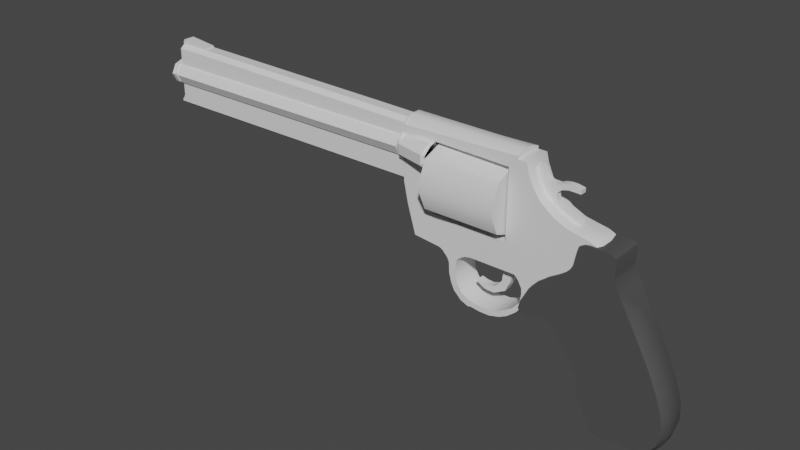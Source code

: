 # Source: RevolverModel.blend  (saved by Blender 3.1.7; exported with 4.5.12 LTS)
import bpy
from mathutils import Matrix  # noqa: F401  (used for matrix-valued properties, if any)

bpy.ops.wm.read_factory_settings(use_empty=True)
scene = bpy.context.scene
scene.name = 'Scene'

# ---- collections
col_collection = bpy.data.collections.new('Collection'); scene.collection.children.link(col_collection)

# ---- materials (node trees are filled in below, after node groups)
mat_silver = bpy.data.materials.new('silver')
mat_silver.use_transparent_shadow = False
mat_caseholder = bpy.data.materials.new('caseholder')
mat_caseholder.use_transparent_shadow = False
mat_grip = bpy.data.materials.new('grip')
mat_grip.use_transparent_shadow = False
mat_trigger = bpy.data.materials.new('trigger')
mat_trigger.use_transparent_shadow = False
mat_hammer = bpy.data.materials.new('hammer')
mat_hammer.use_transparent_shadow = False
mat_hole = bpy.data.materials.new('hole')
mat_hole.use_transparent_shadow = False

# ---- node groups
ng_auto_smooth = bpy.data.node_groups.new('Auto Smooth', 'GeometryNodeTree')
_s = ng_auto_smooth.interface.new_socket(name='Geometry', in_out='OUTPUT', socket_type='NodeSocketGeometry')
_s = ng_auto_smooth.interface.new_socket(name='Geometry', in_out='INPUT', socket_type='NodeSocketGeometry')
_s = ng_auto_smooth.interface.new_socket(name='Angle', in_out='INPUT', socket_type='NodeSocketFloat')
_s.subtype = 'ANGLE'
_s.min_value = 0.0
_s.max_value = 3.142
ng_auto_smooth.is_modifier = True
_N = ng_auto_smooth.nodes; _L = ng_auto_smooth.links
n0 = _N.new('NodeGroupOutput'); n0.name = 'Group Output'; n0.location = (480, -100)
n1 = _N.new('NodeGroupInput'); n1.name = 'Group Input'; n1.location = (-420, -300)
n2 = _N.new('NodeGroupInput'); n2.name = 'Group Input.001'; n2.location = (-60, -100)
n3 = _N.new('GeometryNodeSetShadeSmooth'); n3.name = 'Set Shade Smooth'; n3.location = (120, -100)
n3.domain = 'EDGE'
n4 = _N.new('GeometryNodeSetShadeSmooth'); n4.name = 'Set Shade Smooth.001'; n4.location = (300, -100)
n5 = _N.new('GeometryNodeInputMeshEdgeAngle'); n5.name = 'Edge Angle'; n5.location = (-420, -220)
n6 = _N.new('GeometryNodeInputEdgeSmooth'); n6.name = 'Is Edge Smooth'; n6.location = (-60, -160)
n7 = _N.new('GeometryNodeInputShadeSmooth'); n7.name = 'Is Face Smooth'; n7.location = (-240, -340)
n8 = _N.new('FunctionNodeBooleanMath'); n8.name = 'Boolean Math'; n8.location = (-60, -220)
n9 = _N.new('FunctionNodeCompare'); n9.name = 'Compare'; n9.location = (-240, -180)
n9.operation = 'LESS_EQUAL'
_L.new(n5.outputs[0], n9.inputs[0])
_L.new(n4.outputs[0], n0.inputs[0])
_L.new(n1.outputs[1], n9.inputs[1])
_L.new(n9.outputs[0], n8.inputs[0])
_L.new(n7.outputs[0], n8.inputs[1])
_L.new(n2.outputs[0], n3.inputs[0])
_L.new(n6.outputs[0], n3.inputs[1])
_L.new(n3.outputs[0], n4.inputs[0])
_L.new(n8.outputs[0], n3.inputs[2])
n0.is_active_output = True

# ---- material node trees
mat_silver.use_nodes = True; mat_silver.node_tree.nodes.clear()
_N = mat_silver.node_tree.nodes; _L = mat_silver.node_tree.links
n0 = _N.new('ShaderNodeBsdfPrincipled'); n0.name = 'Principled BSDF'; n0.location = (10, 300)
n0.distribution = 'GGX'
n0.subsurface_method = 'RANDOM_WALK_SKIN'
n0.inputs[3].default_value = 1.45
n0.inputs[27].default_value = (0.0, 0.0, 0.0, 1.0)
n0.inputs[28].default_value = 1.0
n1 = _N.new('ShaderNodeOutputMaterial'); n1.name = 'Material Output'; n1.location = (300, 300)
_L.new(n0.outputs[0], n1.inputs[0])
n1.is_active_output = True
mat_caseholder.use_nodes = True; mat_caseholder.node_tree.nodes.clear()
_N = mat_caseholder.node_tree.nodes; _L = mat_caseholder.node_tree.links
n0 = _N.new('ShaderNodeBsdfPrincipled'); n0.name = 'Principled BSDF'; n0.location = (10, 300)
n0.distribution = 'GGX'
n0.subsurface_method = 'RANDOM_WALK_SKIN'
n0.inputs[3].default_value = 1.45
n0.inputs[27].default_value = (0.0, 0.0, 0.0, 1.0)
n0.inputs[28].default_value = 1.0
n1 = _N.new('ShaderNodeOutputMaterial'); n1.name = 'Material Output'; n1.location = (300, 300)
_L.new(n0.outputs[0], n1.inputs[0])
n1.is_active_output = True
mat_grip.use_nodes = True; mat_grip.node_tree.nodes.clear()
_N = mat_grip.node_tree.nodes; _L = mat_grip.node_tree.links
n0 = _N.new('ShaderNodeBsdfPrincipled'); n0.name = 'Principled BSDF'; n0.location = (10, 300)
n0.distribution = 'GGX'
n0.subsurface_method = 'RANDOM_WALK_SKIN'
n0.inputs[0].default_value = (0.07324, 0.07324, 0.07324, 1.0)
n0.inputs[3].default_value = 1.45
n0.inputs[27].default_value = (0.0, 0.0, 0.0, 1.0)
n0.inputs[28].default_value = 1.0
n1 = _N.new('ShaderNodeOutputMaterial'); n1.name = 'Material Output'; n1.location = (300, 300)
_L.new(n0.outputs[0], n1.inputs[0])
n1.is_active_output = True
mat_trigger.use_nodes = True; mat_trigger.node_tree.nodes.clear()
_N = mat_trigger.node_tree.nodes; _L = mat_trigger.node_tree.links
n0 = _N.new('ShaderNodeBsdfPrincipled'); n0.name = 'Principled BSDF'; n0.location = (10, 300)
n0.distribution = 'GGX'
n0.subsurface_method = 'RANDOM_WALK_SKIN'
n0.inputs[3].default_value = 1.45
n0.inputs[27].default_value = (0.0, 0.0, 0.0, 1.0)
n0.inputs[28].default_value = 1.0
n1 = _N.new('ShaderNodeOutputMaterial'); n1.name = 'Material Output'; n1.location = (300, 300)
_L.new(n0.outputs[0], n1.inputs[0])
n1.is_active_output = True
mat_hammer.use_nodes = True; mat_hammer.node_tree.nodes.clear()
_N = mat_hammer.node_tree.nodes; _L = mat_hammer.node_tree.links
n0 = _N.new('ShaderNodeBsdfPrincipled'); n0.name = 'Principled BSDF'; n0.location = (10, 300)
n0.distribution = 'GGX'
n0.subsurface_method = 'RANDOM_WALK_SKIN'
n0.inputs[3].default_value = 1.45
n0.inputs[27].default_value = (0.0, 0.0, 0.0, 1.0)
n0.inputs[28].default_value = 1.0
n1 = _N.new('ShaderNodeOutputMaterial'); n1.name = 'Material Output'; n1.location = (300, 300)
_L.new(n0.outputs[0], n1.inputs[0])
n1.is_active_output = True
mat_hole.use_nodes = True; mat_hole.node_tree.nodes.clear()
_N = mat_hole.node_tree.nodes; _L = mat_hole.node_tree.links
n0 = _N.new('ShaderNodeBsdfPrincipled'); n0.name = 'Principled BSDF'; n0.location = (10, 300)
n0.distribution = 'GGX'
n0.subsurface_method = 'RANDOM_WALK_SKIN'
n0.inputs[0].default_value = (0.0, 0.0, 0.0, 1.0)
n0.inputs[3].default_value = 1.45
n0.inputs[27].default_value = (0.0, 0.0, 0.0, 1.0)
n0.inputs[28].default_value = 1.0
n1 = _N.new('ShaderNodeOutputMaterial'); n1.name = 'Material Output'; n1.location = (300, 300)
_L.new(n0.outputs[0], n1.inputs[0])
n1.is_active_output = True

# ---- world
world_world = bpy.data.worlds.new('World'); scene.world = world_world
world_world.use_nodes = True; world_world.node_tree.nodes.clear()
_N = world_world.node_tree.nodes; _L = world_world.node_tree.links
n0 = _N.new('ShaderNodeOutputWorld'); n0.name = 'World Output'; n0.location = (300, 300)
n1 = _N.new('ShaderNodeBackground'); n1.name = 'Background'; n1.location = (10, 300)
n1.inputs[0].default_value = (0.05088, 0.05088, 0.05088, 1.0)
_L.new(n1.outputs[0], n0.inputs[0])
n0.is_active_output = True
world_world.color = (0.05088, 0.05088, 0.05088)
world_world.use_sun_shadow = False
world_world.sun_shadow_jitter_overblur = 0.0

# ---- meshes
me_cylinder = bpy.data.meshes.new('Cylinder')
me_cylinder.from_pydata([(0.4786, -0.05569, -1.022), (0.4786, -0.02997, -0.257), (-0.1921, -0.05569, -1.022), (-0.1921, -0.02997, -0.257), (0.3502, 0.1446, 2.96), (0.3502, 0.08138, 3.007), (0.4383, 0.1081, 2.96), (0.3936, 0.06337, 3.007), (0.4748, 0.0199, 2.96), (0.4116, 0.0199, 3.007), (0.4383, -0.06825, 2.96), (0.3936, -0.02356, 3.007), (0.3502, -0.1048, 2.96), (0.3502, -0.04157, 3.007), (0.262, -0.06825, 2.96), (0.3067, -0.02356, 3.007), (0.2255, 0.0199, 2.96), (0.2887, 0.0199, 3.007), (0.262, 0.1081, 2.96), (0.3067, 0.06337, 3.007), (0.3502, 0.1446, 2.928), (0.4383, 0.1081, 2.928), (0.4748, 0.0199, 2.928), (0.4383, -0.06825, 2.928), (0.3502, -0.1048, 2.928), (0.262, -0.06825, 2.928), (0.2255, 0.0199, 2.928), (0.262, 0.1081, 2.928), (0.3502, 0.1446, 0.1184), (0.4383, 0.1081, 0.1184), (0.4748, 0.0199, 0.1184), (0.4383, -0.06825, 0.1184), (0.3502, -0.1048, 0.1184), (0.262, -0.06825, 0.1184), (0.2255, 0.0199, 0.1184), (0.262, 0.1081, 0.1184), (0.3502, 0.1318, 2.96), (0.4293, 0.09904, 2.96), (0.4621, 0.0199, 2.96), (0.4293, -0.05923, 2.96), (0.3502, -0.09201, 2.96), (0.271, -0.05923, 2.96), (0.2382, 0.0199, 2.96), (0.271, 0.09904, 2.96), (0.3502, 0.1318, 2.928), (0.4293, 0.09904, 2.928), (0.4621, 0.0199, 2.928), (0.4293, -0.05923, 2.928), (0.3502, -0.09201, 2.928), (0.271, -0.05923, 2.928), (0.2382, 0.0199, 2.928), (0.271, 0.09904, 2.928), (0.3502, 0.1634, 0.08551), (0.4383, 0.1269, 0.08551), (0.4748, -0.06066, 0.08551), (0.4383, -0.09525, 0.08551), (0.3502, -0.107, 0.08551), (0.262, -0.09525, 0.08551), (0.2255, -0.06066, 0.08551), (0.262, 0.1269, 0.08551), (0.3502, 0.1634, 0.06855), (0.4383, 0.1269, 0.06855), (0.4748, -0.06066, 0.06855), (0.4383, -0.09525, 0.06855), (0.3502, -0.107, 0.06855), (0.262, -0.09525, 0.06855), (0.2255, -0.06066, 0.06855), (0.262, 0.1269, 0.06855), (0.3502, 0.134, 0.1184), (0.4308, 0.1006, 0.1184), (0.4642, 0.0199, 0.1184), (0.4308, -0.06076, 0.1184), (0.3502, -0.09417, 0.1184), (0.2695, -0.06076, 0.1184), (0.2361, 0.0199, 0.1184), (0.2695, 0.1006, 0.1184), (0.3502, 0.134, 0.08551), (0.4308, 0.1006, 0.08551), (0.4642, -0.06066, 0.08551), (0.4308, -0.08776, 0.08551), (0.3502, -0.09643, 0.08551), (0.2695, -0.08776, 0.08551), (0.2361, -0.06066, 0.08551), (0.2695, 0.1006, 0.08551), (0.4001, 0.2492, -0.2256), (0.4662, 0.1804, -0.2256), (0.4644, -0.1106, -0.2256), (0.3957, -0.1767, -0.2256), (0.2341, -0.1062, -0.2256), (0.3003, -0.1749, -0.2256), (0.3047, 0.251, -0.2256), (0.2359, 0.1848, -0.2256), (0.2359, 0.1042, 0.06855), (0.2341, -0.04903, 0.06855), (0.3003, -0.1178, 0.06855), (0.3957, -0.1196, 0.06855), (0.4644, -0.05344, 0.06855), (0.4662, 0.09984, 0.06855), (0.4001, 0.1686, 0.06855), (0.3047, 0.1704, 0.06855), (0.4383, 0.1081, 3.007), (0.3502, 0.1446, 3.007), (0.4748, 0.0199, 3.007), (0.4383, -0.06825, 3.007), (0.3502, -0.1048, 3.007), (0.262, -0.06825, 3.007), (0.2255, 0.0199, 3.007), (0.262, 0.1081, 3.007), (0.3936, 0.06337, 2.942), (0.3502, 0.08138, 2.942), (0.4116, 0.0199, 2.942), (0.3936, -0.02356, 2.942), (0.3502, -0.04157, 2.942), (0.3067, -0.02356, 2.942), (0.2887, 0.0199, 2.942), (0.3067, 0.06337, 2.942), (0.6616, 0.06817, 2.613), (0.6616, -0.01835, 2.613), (0.609, -0.05641, 2.918), (0.6471, -0.01835, 2.918), (0.06034, -0.05641, 2.954), (0.06034, -0.05641, 0.07524), (0.02227, -0.01835, 0.07524), (0.5978, -0.01835, 0.07524), (0.5598, -0.05641, 0.07524), (0.6084, -0.01835, 0.5711), (0.5703, -0.05641, 0.5718), (0.6458, -0.01835, 2.613), (0.6078, -0.05641, 2.614), (0.6471, 0.06817, 2.918), (0.609, 0.1062, 2.918), (0.06034, 0.1062, 2.954), (0.02227, 0.06817, 0.07524), (0.06034, 0.1062, 0.07524), (0.5598, 0.1062, 0.07524), (0.5978, 0.06817, 0.07524), (0.5703, 0.1062, 0.5718), (0.6084, 0.06817, 0.5711), (0.6078, 0.1062, 2.614), (0.6458, 0.06817, 2.613), (0.3107, 0.2355, -0.2256), (0.3934, 0.2339, -0.2256), (0.4507, 0.1743, -0.2256), (0.4492, -0.1039, -0.2256), (0.3896, -0.1613, -0.2256), (0.3069, -0.1597, -0.2256), (0.2512, 0.1782, -0.2256), (0.2496, -0.1001, -0.2256), (0.4507, 0.1743, -0.2609), (0.02411, -0.05837, 0.06855), (-0.179, -0.05837, 0.02512), (-0.4565, -0.05837, -0.05707), (-0.462, -0.08409, -0.3501), (-0.676, -0.08409, -0.4625), (-0.5762, -0.08409, -0.4572), (-0.4794, -0.08409, -0.3842), (-0.5368, -0.08409, -0.4391), (-0.7581, -0.08409, -0.4854), (-0.8297, -0.08409, -0.519), (-0.9003, -0.08409, -0.5923), (0.02411, 0.163, 0.06855), (-0.179, 0.163, 0.02512), (-0.4565, 0.163, -0.05707), (-0.462, 0.1373, -0.3501), (-0.676, 0.1373, -0.4625), (-0.5762, 0.1373, -0.4572), (-0.4794, 0.1373, -0.3842), (-0.5368, 0.1373, -0.4391), (-0.7581, 0.1373, -0.4854), (-0.8297, 0.1373, -0.519), (-0.9003, 0.1373, -0.5923), (0.4315, 0.1373, -1.022), (0.4786, -0.05837, -0.257), (0.4786, -0.05837, -0.2571), (0.4315, 0.163, -0.257), (0.3934, 0.2339, -0.257), (0.4393, 0.1863, -0.257), (0.4504, 0.04255, -0.257), (0.3896, -0.1613, -0.257), (0.3069, -0.1597, -0.257), (0.4393, 0.1863, -0.2609), (0.4504, 0.04255, -0.2609), (0.3107, 0.2355, -0.257), (0.2512, 0.1782, -0.257), (0.2496, -0.1001, -0.257), (0.4492, -0.1039, -0.257), (0.4786, -0.08409, -1.022), (-0.1921, -0.05837, -0.257), (-0.145, 0.163, -0.257), (-0.1921, -0.08409, -1.022), (-0.145, 0.1373, -1.022), (-0.1921, -0.08409, -0.5463), (-0.4541, -0.08409, -1.123), (-0.4541, 0.1373, -1.123), (-0.4541, -0.08409, -0.6799), (-0.4541, 0.1373, -0.6799), (-0.4669, -0.08409, -0.6227), (-0.4669, 0.1373, -0.6227), (-0.47, -0.08409, -1.143), (-0.47, 0.1373, -1.143), (-0.7359, 0.1373, -0.5431), (-0.7359, -0.08409, -0.5431), (-0.6591, 0.1373, -0.5254), (-0.6591, -0.08409, -0.5254), (-0.5593, 0.1373, -0.5316), (-0.5593, -0.08409, -0.5316), (-0.5177, -0.08409, -0.5476), (-0.5177, 0.1373, -0.5476), (-0.8216, -0.08409, -0.5943), (-0.8216, 0.1373, -0.5943), (-0.8578, -0.08409, -0.6517), (-0.8578, 0.1373, -0.6517), (-0.8852, 0.1373, -0.7365), (-0.8852, -0.08409, -0.7365), (-0.4872, -0.08409, -0.5832), (-0.4872, 0.1373, -0.5832), (-0.7792, 0.1373, -1.12), (-0.7792, -0.08409, -1.12), (-0.8613, 0.1373, -0.9847), (-0.8613, -0.08409, -0.9847), (-0.8834, 0.1373, -0.9079), (-0.8834, -0.08409, -0.9079), (-0.6997, 0.1373, -1.188), (-0.6997, -0.08409, -1.188), (-0.4983, -0.08409, -1.168), (-0.4983, 0.1373, -1.168), (-0.5336, 0.1373, -1.187), (-0.5336, -0.08409, -1.187), (-0.614, 0.1373, -1.204), (-0.614, -0.08409, -1.204), (-0.5566, 0.1373, -1.2), (-0.5566, -0.08409, -1.2), (-0.9255, -0.08409, -0.6955), (-0.9385, -0.04124, -0.6824), (-0.9329, -0.08409, -0.669), (-0.9378, -0.08409, -0.7947), (-0.9522, -0.04124, -0.7938), (-0.9378, -0.08409, -0.8912), (-0.9522, -0.04124, -0.893), (-0.9111, -0.08409, -0.9962), (-0.9248, -0.04124, -1.001), (-0.8714, -0.08409, -1.073), (-0.8836, -0.04124, -1.081), (-0.8076, -0.08409, -1.153), (-0.8179, -0.04124, -1.163), (-0.7382, -0.08409, -1.208), (-0.743, -0.04124, -1.221), (-0.641, -0.08409, -1.231), (-0.647, -0.04124, -1.244), (-0.5892, -0.08409, -1.267), (-0.5966, -0.04124, -1.279), (-0.5214, -0.08409, -1.301), (-0.5294, -0.04124, -1.313), (-0.4381, -0.08409, -1.371), (-0.4485, -0.04124, -1.381), (-0.3465, -0.08409, -1.485), (-0.3585, -0.04124, -1.493), (-0.2782, -0.08409, -1.601), (-0.2898, -0.04124, -1.61), (-0.2157, -0.08409, -1.664), (-0.2242, -0.04124, -1.676), (-0.1589, -0.08409, -1.691), (-0.1631, -0.04124, -1.705), (-0.0674, -0.08409, -1.705), (-0.07002, -0.04124, -1.719), (0.00221, -0.08409, -1.72), (-0.007436, -0.04124, -1.732), (0.03246, -0.08409, -1.777), (0.01851, -0.04124, -1.781), (0.04067, -0.08409, -1.831), (0.02614, -0.04124, -1.832), (0.0393, -0.08409, -1.864), (0.02309, -0.04124, -1.906), (0.05301, -0.08409, -1.848), (0.06557, -0.04124, -1.856), (0.07702, -0.08409, -1.789), (0.09101, -0.04124, -1.793), (0.09691, -0.08409, -1.676), (0.1112, -0.04124, -1.679), (0.1153, -0.08409, -1.581), (0.1292, -0.04124, -1.585), (0.1696, -0.08409, -1.461), (0.1822, -0.04124, -1.469), (0.2694, -0.08409, -1.328), (0.2797, -0.04124, -1.338), (0.3679, -0.08409, -1.257), (0.3751, -0.04124, -1.269), (0.4753, -0.08409, -1.21), (0.48, -0.04124, -1.224), (0.5611, -0.08409, -1.188), (0.5754, -0.04124, -1.2), (0.5765, -0.04124, -1.105), (0.562, -0.08409, -1.105), (0.5909, -0.08409, -1.104), (-0.9385, 0.05113, -0.6824), (-0.9255, 0.1373, -0.6955), (-0.9329, 0.1373, -0.669), (-0.9522, 0.05113, -0.7938), (-0.9378, 0.1373, -0.7947), (-0.9522, 0.05113, -0.893), (-0.9378, 0.1373, -0.8912), (-0.9248, 0.05113, -1.001), (-0.9111, 0.1373, -0.9962), (-0.8836, 0.05113, -1.081), (-0.8714, 0.1373, -1.073), (-0.8179, 0.05113, -1.163), (-0.8076, 0.1373, -1.153), (-0.7434, 0.05113, -1.221), (-0.7382, 0.1373, -1.208), (-0.647, 0.05113, -1.244), (-0.641, 0.1373, -1.231), (-0.5966, 0.05113, -1.279), (-0.5892, 0.1373, -1.267), (-0.5294, 0.05113, -1.313), (-0.5214, 0.1373, -1.301), (-0.4485, 0.05113, -1.381), (-0.4381, 0.1373, -1.371), (-0.3585, 0.05113, -1.493), (-0.3465, 0.1373, -1.485), (-0.2898, 0.05113, -1.61), (-0.2782, 0.1373, -1.601), (-0.2242, 0.05113, -1.676), (-0.2157, 0.1373, -1.664), (-0.1631, 0.05113, -1.705), (-0.1589, 0.1373, -1.691), (-0.07002, 0.05113, -1.719), (-0.0674, 0.1373, -1.705), (-0.007436, 0.05113, -1.732), (0.00221, 0.1373, -1.72), (0.01851, 0.05113, -1.781), (0.03246, 0.1373, -1.777), (0.02614, 0.05113, -1.832), (0.04067, 0.1373, -1.831), (0.02309, 0.05113, -1.906), (0.0393, 0.1373, -1.864), (0.06557, 0.05113, -1.856), (0.05301, 0.1373, -1.848), (0.09101, 0.05113, -1.793), (0.07702, 0.1373, -1.789), (0.1112, 0.05113, -1.679), (0.09691, 0.1373, -1.676), (0.1292, 0.05113, -1.585), (0.1153, 0.1373, -1.581), (0.1822, 0.05113, -1.469), (0.1696, 0.1373, -1.461), (0.2797, 0.05113, -1.338), (0.2694, 0.1373, -1.328), (0.3751, 0.05113, -1.269), (0.3679, 0.1373, -1.257), (0.48, 0.05113, -1.224), (0.4753, 0.1373, -1.21), (0.5754, 0.05113, -1.2), (0.5611, 0.1373, -1.188), (0.562, 0.1373, -1.105), (0.5765, 0.05113, -1.105), (0.5909, 0.1373, -1.104), (0.1432, 0.2969, -1.007), (0.1432, 0.2969, -0.2664), (0.3729, 0.2176, -1.007), (0.3729, 0.2176, -0.2664), (0.468, 0.02634, -1.007), (0.468, 0.02634, -0.2664), (0.3729, -0.165, -1.007), (0.3729, -0.165, -0.2664), (0.1432, -0.2442, -1.007), (0.1432, -0.2442, -0.2664), (-0.08641, -0.165, -1.007), (-0.08641, -0.165, -0.2664), (-0.1815, 0.02634, -1.007), (-0.1815, 0.02634, -0.2664), (-0.08641, 0.2176, -1.007), (-0.08641, 0.2176, -0.2664), (-0.7354, -0.09796, -1.19), (-0.7597, -0.09796, -1.335), (-0.7723, -0.09796, -1.281), (-0.7542, -0.09796, -1.206), (-0.7697, -0.09796, -1.237), (-0.8123, -0.09796, -1.554), (-0.7606, -0.09796, -1.491), (-0.7479, -0.09796, -1.387), (-0.7494, -0.09796, -1.45), (-0.2893, -0.09796, -2.098), (-0.1801, -0.09796, -2.044), (-0.1337, -0.09796, -2.038), (-0.011, -0.09796, -2.041), (0.01668, -0.09796, -2.033), (0.04062, -0.09796, -1.983), (0.04362, -0.09796, -1.908), (0.0474, -0.09796, -1.805), (0.03874, -0.09796, -1.755), (0.01362, -0.09796, -1.712), (-0.04353, -0.09796, -1.697), (-0.1154, -0.09796, -1.684), (-0.1635, -0.09796, -1.674), (-0.2081, -0.09796, -1.65), (-0.2496, -0.09796, -1.611), (-0.296, -0.09796, -1.547), (-0.3479, -0.09796, -1.461), (-0.3873, -0.09796, -1.412), (-0.4245, -0.09796, -1.362), (-0.4774, -0.09796, -1.314), (-0.5194, -0.09796, -1.282), (-0.6025, -0.09796, -1.238), (-0.6566, -0.09796, -1.209), (-0.7354, 0.1558, -1.19), (-0.7597, 0.1558, -1.335), (-0.7723, 0.1558, -1.281), (-0.7542, 0.1558, -1.206), (-0.7697, 0.1558, -1.237), (-0.8123, 0.1558, -1.554), (-0.7606, 0.1558, -1.491), (-0.7479, 0.1558, -1.387), (-0.7494, 0.1558, -1.45), (-0.2893, 0.1558, -2.098), (-0.1801, 0.1558, -2.044), (-0.1337, 0.1558, -2.038), (-0.011, 0.1558, -2.041), (0.01668, 0.1558, -2.033), (0.04062, 0.1558, -1.983), (0.04362, 0.1558, -1.908), (0.0474, 0.1558, -1.805), (0.03874, 0.1558, -1.755), (0.01362, 0.1558, -1.712), (-0.04353, 0.1558, -1.697), (-0.1154, 0.1558, -1.684), (-0.1635, 0.1558, -1.674), (-0.2081, 0.1558, -1.65), (-0.2496, 0.1558, -1.611), (-0.296, 0.1558, -1.547), (-0.3479, 0.1558, -1.461), (-0.3873, 0.1558, -1.412), (-0.4245, 0.1558, -1.362), (-0.4774, 0.1558, -1.314), (-0.5194, 0.1558, -1.282), (-0.6025, 0.1558, -1.238), (-0.6566, 0.1558, -1.209), (-0.886, -0.09796, -1.608), (-0.886, -0.0438, -1.608), (-1.004, -0.09796, -1.667), (-1.017, -0.0438, -1.639), (-1.069, -0.09796, -1.713), (-1.086, -0.0438, -1.688), (-1.17, -0.09796, -1.78), (-1.182, -0.0438, -1.752), (-1.295, -0.09796, -1.805), (-1.297, -0.0438, -1.775), (-1.38, -0.09796, -1.801), (-1.389, -0.0438, -1.77), (-1.449, -0.09796, -1.851), (-1.465, -0.0438, -1.825), (-1.561, -0.09796, -1.91), (-1.575, -0.0438, -1.884), (-1.615, -0.09796, -1.941), (-1.635, -0.0438, -1.917), (-1.637, -0.09796, -1.967), (-1.666, -0.0438, -1.955), (-1.646, -0.09796, -2.033), (-1.676, -0.0438, -2.032), (-1.634, -0.09796, -2.275), (-1.664, -0.0438, -2.279), (-1.603, -0.09796, -2.399), (-1.632, -0.0438, -2.411), (-1.55, -0.09796, -2.488), (-1.573, -0.0438, -2.508), (-1.488, -0.09796, -2.537), (-1.502, -0.0438, -2.564), (-1.388, -0.09796, -2.566), (-1.391, -0.0438, -2.596), (-1.257, -0.09796, -2.561), (-1.253, -0.0438, -2.591), (-1.153, -0.09796, -2.534), (-1.144, -0.0438, -2.563), (-1.024, -0.09796, -2.489), (-1.013, -0.0438, -2.517), (-0.8317, -0.09796, -2.401), (-0.8183, -0.0438, -2.428), (-0.674, -0.09796, -2.316), (-0.6589, -0.0438, -2.342), (-0.4345, -0.0438, -2.203), (-0.2893, -0.09796, -2.098), (-0.886, 0.05642, -1.608), (-0.886, 0.1558, -1.608), (-1.017, 0.05642, -1.639), (-1.004, 0.1558, -1.667), (-1.086, 0.05642, -1.688), (-1.069, 0.1558, -1.713), (-1.182, 0.05642, -1.752), (-1.17, 0.1558, -1.78), (-1.297, 0.05642, -1.775), (-1.295, 0.1558, -1.805), (-1.389, 0.05642, -1.77), (-1.38, 0.1558, -1.801), (-1.465, 0.05642, -1.825), (-1.449, 0.1558, -1.851), (-1.575, 0.05642, -1.884), (-1.561, 0.1558, -1.91), (-1.635, 0.05642, -1.917), (-1.615, 0.1558, -1.941), (-1.666, 0.05642, -1.955), (-1.637, 0.1558, -1.967), (-1.676, 0.05642, -2.032), (-1.646, 0.1558, -2.033), (-1.664, 0.05642, -2.279), (-1.634, 0.1558, -2.275), (-1.632, 0.05642, -2.411), (-1.603, 0.1558, -2.399), (-1.573, 0.05642, -2.508), (-1.55, 0.1558, -2.488), (-1.502, 0.05642, -2.564), (-1.488, 0.1558, -2.537), (-1.391, 0.05642, -2.596), (-1.388, 0.1558, -2.566), (-1.253, 0.05642, -2.591), (-1.257, 0.1558, -2.561), (-1.144, 0.05642, -2.563), (-1.153, 0.1558, -2.534), (-1.013, 0.05642, -2.517), (-1.024, 0.1558, -2.489), (-0.8183, 0.05642, -2.428), (-0.8317, 0.1558, -2.401), (-0.6589, 0.05642, -2.342), (-0.674, 0.1558, -2.316), (-0.2893, 0.1558, -2.098), (-0.4345, 0.05642, -2.203), (-0.701, 0.05558, -0.6908), (-0.6975, 0.05558, -0.879), (-0.7215, 0.05558, -0.8092), (-0.7158, 0.05558, -0.7406), (-0.6256, 0.05558, -0.9416), (-0.5137, 0.05558, -0.9545), (-0.3899, 0.05558, -0.9401), (-0.7089, 0.05558, -0.6841), (-0.727, 0.05558, -0.6962), (-0.7653, 0.05558, -0.7669), (-0.7711, 0.05558, -0.8606), (-0.7104, 0.05558, -0.977), (-0.6066, 0.05558, -1.025), (-0.4588, 0.05558, -1.052), (-0.701, -0.005344, -0.6908), (-0.6975, -0.005344, -0.879), (-0.7215, -0.005344, -0.8092), (-0.7158, -0.005344, -0.7406), (-0.6256, -0.005344, -0.9416), (-0.5137, -0.005344, -0.9545), (-0.3899, -0.005344, -0.9401), (-0.7089, -0.005344, -0.6841), (-0.727, -0.005344, -0.6962), (-0.7653, -0.005344, -0.7669), (-0.7711, -0.005344, -0.8606), (-0.7104, -0.005344, -0.977), (-0.6066, -0.005344, -1.025), (-0.4588, -0.005344, -1.052), (0.5062, -0.001061, -1.213), (0.4974, -0.001061, -1.217), (0.4613, -0.001061, -1.23), (0.3443, -0.001061, -1.279), (0.2552, -0.001061, -1.359), (0.1838, -0.001061, -1.456), (0.1279, -0.001061, -1.576), (0.1139, -0.001061, -1.639), (0.1286, -0.001061, -1.652), (0.1389, -0.001061, -1.642), (0.1588, -0.001061, -1.615), (0.1757, -0.001061, -1.565), (0.1919, -0.001061, -1.51), (0.2155, -0.001061, -1.465), (0.2449, -0.001061, -1.432), (0.2883, -0.001061, -1.409), (0.331, -0.001061, -1.411), (0.3671, -0.001061, -1.452), (0.3833, -0.001061, -1.511), (0.3811, -0.001061, -1.624), (0.4189, -0.001061, -1.624), (0.4215, -0.001061, -1.609), (0.4312, -0.001061, -1.563), (0.4332, -0.001061, -1.512), (0.4235, -0.001061, -1.451), (0.4071, -0.001061, -1.419), (0.4082, -0.001061, -1.364), (0.4138, -0.001061, -1.33), (0.4358, -0.001061, -1.304), (0.4787, -0.001061, -1.278), (0.5094, -0.001061, -1.261), (0.515, -0.001061, -1.242), (0.5062, 0.04794, -1.213), (0.4974, 0.04794, -1.217), (0.4613, 0.04794, -1.23), (0.3443, 0.04794, -1.279), (0.2552, 0.04794, -1.359), (0.1838, 0.04794, -1.456), (0.1279, 0.04794, -1.576), (0.1139, 0.04795, -1.639), (0.1286, 0.04795, -1.652), (0.1389, 0.04795, -1.642), (0.1588, 0.04794, -1.615), (0.1757, 0.04794, -1.565), (0.1919, 0.04794, -1.51), (0.2155, 0.04794, -1.465), (0.2449, 0.04794, -1.432), (0.2883, 0.04794, -1.409), (0.331, 0.04794, -1.411), (0.3671, 0.04794, -1.452), (0.3833, 0.04794, -1.511), (0.3811, 0.04794, -1.624), (0.4189, 0.04794, -1.624), (0.4215, 0.04794, -1.609), (0.4312, 0.04794, -1.563), (0.4332, 0.04794, -1.512), (0.4235, 0.04794, -1.451), (0.4071, 0.04794, -1.419), (0.4082, 0.04794, -1.364), (0.4138, 0.04794, -1.33), (0.4358, 0.04794, -1.304), (0.4787, 0.04794, -1.278), (0.5094, 0.04794, -1.261), (0.515, 0.04794, -1.242), (0.6598, 0.06817, 2.928), (0.6925, 0.06817, 2.909), (0.6925, -0.01835, 2.909), (0.6598, -0.01835, 2.928), (0.08368, -0.05641, 2.948), (0.06136, -0.05641, 2.954), (0.06136, 0.1062, 2.954), (0.08368, 0.1062, 2.948), (0.1364, -0.05641, 2.918), (0.1062, -0.05641, 2.929), (0.1062, 0.1062, 2.929), (0.1364, 0.1062, 2.918), (0.04178, -0.03785, 2.952), (0.02227, -0.01835, 2.929), (0.02227, 0.06817, 2.929), (0.04178, 0.08768, 2.952), (0.6163, 0.009853, 0.06855), (0.5489, -0.05837, -0.09094), (0.5481, -0.05837, 0.06855), (0.5909, -0.08409, -1.104), (0.6221, -0.01586, -1.102), (0.5487, 0.163, -0.05057), (0.6163, 0.09475, 0.06855), (0.5481, 0.163, 0.06855), (0.6221, 0.06903, -1.102), (0.5909, 0.1373, -1.104)], [], [(0, 186, 173, 172, 1), (2, 190, 188, 3), (4, 101, 100, 6), (6, 100, 102, 8), (8, 102, 103, 10), (10, 103, 104, 12), (12, 104, 105, 14), (14, 105, 106, 16), (9, 7, 108, 110), (16, 106, 107, 18), (18, 107, 101, 4), (25, 24, 48, 49), (22, 23, 31, 30), (12, 14, 41, 40), (24, 23, 47, 48), (16, 18, 43, 42), (6, 8, 38, 37), (23, 22, 46, 47), (22, 21, 45, 46), (10, 12, 40, 39), (31, 32, 72, 71), (20, 21, 29, 28), (27, 20, 28, 35), (25, 26, 34, 33), (23, 24, 32, 31), (21, 22, 30, 29), (26, 27, 35, 34), (24, 25, 33, 32), (37, 38, 46, 45), (40, 41, 49, 48), (43, 36, 44, 51), (36, 37, 45, 44), (38, 39, 47, 46), (41, 42, 50, 49), (39, 40, 48, 47), (42, 43, 51, 50), (26, 25, 49, 50), (8, 10, 39, 38), (18, 4, 36, 43), (4, 6, 37, 36), (27, 26, 50, 51), (14, 16, 42, 41), (20, 27, 51, 44), (21, 20, 44, 45), (56, 57, 65, 64), (59, 58, 82, 83), (30, 31, 71, 70), (58, 57, 81, 82), (29, 30, 70, 69), (57, 56, 80, 81), (28, 29, 69, 68), (35, 28, 68, 75), (60, 61, 62, 63, 64, 65, 66, 67), (54, 55, 63, 62), (52, 53, 61, 60), (59, 52, 60, 67), (57, 58, 66, 65), (55, 56, 64, 63), (53, 54, 62, 61), (58, 59, 67, 66), (74, 75, 83, 82), (72, 73, 81, 80), (70, 71, 79, 78), (68, 69, 77, 76), (75, 68, 76, 83), (73, 74, 82, 81), (71, 72, 80, 79), (69, 70, 78, 77), (52, 59, 83, 76), (53, 52, 76, 77), (32, 33, 73, 72), (54, 53, 77, 78), (33, 34, 74, 73), (55, 54, 78, 79), (34, 35, 75, 74), (56, 55, 79, 80), (93, 92, 91, 88), (99, 92, 93, 94, 95, 96, 97, 98), (88, 91, 146, 147), (94, 93, 88, 89), (97, 96, 86, 85), (98, 97, 85, 84), (92, 99, 90, 91), (96, 95, 87, 86), (99, 98, 84, 90), (95, 94, 89, 87), (5, 7, 100, 101), (7, 9, 102, 100), (9, 11, 103, 102), (11, 13, 104, 103), (13, 15, 105, 104), (15, 17, 106, 105), (17, 19, 107, 106), (19, 5, 101, 107), (108, 109, 115, 114, 113, 112, 111, 110), (19, 17, 114, 115), (15, 13, 112, 113), (11, 9, 110, 111), (7, 5, 109, 108), (5, 19, 115, 109), (17, 15, 113, 114), (13, 11, 111, 112), (139, 129, 616, 617, 116), (125, 123, 135, 137), (628, 120, 621, 622, 131, 631), (130, 138, 136, 134, 133, 131, 622, 623, 626, 627), (127, 125, 137, 139), (123, 124, 121, 122, 132, 133, 134, 135), (131, 133, 132, 630, 631), (122, 629, 630, 132), (123, 125, 126, 124), (125, 127, 128, 126), (127, 119, 118, 128), (134, 136, 137, 135), (136, 138, 139, 137), (138, 130, 129, 139), (118, 624, 625, 620, 621, 120, 121, 124, 126, 128), (127, 139, 116, 117), (618, 117, 116, 617), (119, 127, 117, 618, 619), (144, 145, 179, 178), (86, 87, 144, 143), (85, 86, 143, 142), (91, 90, 140, 146), (84, 85, 142, 141), (89, 88, 147, 145), (87, 89, 145, 144), (90, 84, 141, 140), (140, 141, 175, 182), (147, 146, 183, 184), (143, 144, 178, 185), (146, 140, 182, 183), (142, 143, 185, 177, 181, 148), (141, 142, 148, 180, 176, 175), (145, 147, 184, 179), (353, 193, 199, 225, 226, 230, 228, 222, 216, 218, 220, 212, 295, 298, 300, 302, 304, 306, 308, 310, 312, 314, 316, 318, 320, 322, 324, 326, 328, 330, 332, 334, 336, 338, 340, 342, 344, 346, 348, 350, 352), (156, 154, 165, 167), (282, 284, 345, 343), (256, 258, 319, 317), (157, 158, 169, 168), (284, 286, 347, 345), (258, 260, 321, 319), (158, 159, 170, 169), (286, 288, 349, 347), (260, 262, 323, 321), (232, 213, 221, 219, 217, 223, 229, 231, 227, 224, 198, 192, 292, 289, 287, 285, 283, 281, 279, 277, 275, 273, 271, 269, 267, 265, 263, 261, 259, 257, 255, 253, 251, 249, 247, 245, 243, 241, 239, 237, 235), (288, 290, 351, 349), (262, 264, 325, 323), (159, 234, 233, 294, 296, 170), (290, 291, 354, 351), (264, 266, 327, 325), (238, 240, 301, 299), (163, 188, 174, 637, 639, 160, 161, 162), (633, 635, 293, 292, 192, 194, 196, 214, 206, 191, 189, 186, 173), (266, 268, 329, 327), (240, 242, 303, 301), (636, 632, 638, 640), (149, 150, 161, 160), (268, 270, 331, 329), (242, 244, 305, 303), (150, 151, 162, 161), (270, 272, 333, 331), (244, 246, 307, 305), (291, 293, 635, 636, 640, 641, 355, 354), (151, 152, 163, 162), (272, 274, 335, 333), (246, 248, 309, 307), (153, 157, 168, 164), (274, 276, 337, 335), (248, 250, 311, 309), (154, 153, 164, 165), (276, 278, 339, 337), (250, 252, 313, 311), (155, 156, 167, 166), (278, 280, 341, 339), (252, 254, 315, 313), (152, 155, 166, 163), (280, 282, 343, 341), (254, 256, 317, 315), (208, 209, 211, 210), (174, 176, 175, 182, 183, 184, 179, 178, 185, 177, 1, 172, 187, 3, 188), (637, 174, 171, 190, 188, 163, 166, 167, 165, 164, 168, 169, 170, 296, 295, 212, 211, 209, 200, 202, 204, 207, 215, 197, 195, 193, 353, 355, 641), (221, 220, 218, 219), (196, 197, 215, 214), (198, 199, 193, 192), (217, 216, 222, 223), (206, 207, 204, 205), (192, 193, 195, 194), (223, 222, 228, 229), (229, 228, 230, 231), (203, 202, 200, 201), (213, 212, 220, 221), (205, 204, 202, 203), (210, 211, 212, 213), (189, 2, 3, 187, 191), (214, 215, 207, 206), (190, 2, 189, 186, 0, 171), (224, 225, 199, 198), (194, 195, 197, 196), (231, 230, 226, 227), (219, 218, 216, 217), (171, 0, 1, 177, 181, 180, 176, 174), (201, 200, 209, 208), (233, 236, 297, 294), (236, 238, 299, 297), (181, 180, 148), (227, 226, 225, 224), (232, 233, 234), (291, 292, 293), (294, 295, 296), (353, 354, 355), (232, 235, 236, 233), (235, 237, 238, 236), (237, 239, 240, 238), (239, 241, 242, 240), (241, 243, 244, 242), (243, 245, 246, 244), (245, 247, 248, 246), (247, 249, 250, 248), (249, 251, 252, 250), (251, 253, 254, 252), (253, 255, 256, 254), (255, 257, 258, 256), (257, 259, 260, 258), (259, 261, 262, 260), (261, 263, 264, 262), (263, 265, 266, 264), (265, 267, 268, 266), (267, 269, 270, 268), (269, 271, 272, 270), (271, 273, 274, 272), (273, 275, 276, 274), (275, 277, 278, 276), (277, 279, 280, 278), (279, 281, 282, 280), (281, 283, 284, 282), (283, 285, 286, 284), (285, 287, 288, 286), (287, 289, 290, 288), (289, 292, 291, 290), (294, 297, 298, 295), (297, 299, 300, 298), (299, 301, 302, 300), (301, 303, 304, 302), (303, 305, 306, 304), (305, 307, 308, 306), (307, 309, 310, 308), (309, 311, 312, 310), (311, 313, 314, 312), (313, 315, 316, 314), (315, 317, 318, 316), (317, 319, 320, 318), (319, 321, 322, 320), (321, 323, 324, 322), (323, 325, 326, 324), (325, 327, 328, 326), (327, 329, 330, 328), (329, 331, 332, 330), (331, 333, 334, 332), (333, 335, 336, 334), (335, 337, 338, 336), (337, 339, 340, 338), (339, 341, 342, 340), (341, 343, 344, 342), (343, 345, 346, 344), (345, 347, 348, 346), (347, 349, 350, 348), (349, 351, 352, 350), (351, 354, 353, 352), (632, 634, 149, 160, 639, 638), (356, 357, 359, 358), (358, 359, 361, 360), (360, 361, 363, 362), (362, 363, 365, 364), (364, 365, 367, 366), (366, 367, 369, 368), (359, 357, 371, 369, 367, 365, 363, 361), (368, 369, 371, 370), (370, 371, 357, 356), (356, 358, 360, 362, 364, 366, 368, 370), (437, 439, 482, 480), (397, 398, 430, 429), (463, 465, 508, 506), (398, 399, 431, 430), (465, 467, 510, 508), (399, 400, 432, 431), (467, 469, 512, 510), (400, 401, 433, 432), (469, 471, 514, 512), (401, 402, 434, 433), (471, 473, 516, 514), (402, 403, 435, 434), (473, 475, 518, 516), (377, 378, 380, 379, 373, 374, 376, 375, 372, 403, 402, 401, 400, 399, 398, 397, 396, 395, 394, 393, 392, 391, 390, 389, 388, 387, 386, 385, 384, 383, 382, 381, 479, 476, 474, 472, 470, 468, 466, 464, 462, 460, 458, 456, 454, 452, 450, 448, 446, 444, 442, 440, 438, 436), (475, 477, 520, 518), (374, 373, 405, 406), (403, 372, 404, 435), (477, 478, 523, 520), (375, 376, 408, 407), (478, 479, 381, 413, 522, 523), (372, 375, 407, 404), (409, 481, 483, 485, 487, 489, 491, 493, 495, 497, 499, 501, 503, 505, 507, 509, 511, 513, 515, 517, 519, 521, 522, 413, 414, 415, 416, 417, 418, 419, 420, 421, 422, 423, 424, 425, 426, 427, 428, 429, 430, 431, 432, 433, 434, 435, 404, 407, 408, 406, 405, 411, 412, 410), (376, 374, 406, 408), (381, 382, 414, 413), (378, 377, 409, 410), (382, 383, 415, 414), (379, 380, 412, 411), (383, 384, 416, 415), (373, 379, 411, 405), (384, 385, 417, 416), (380, 378, 410, 412), (385, 386, 418, 417), (439, 441, 484, 482), (386, 387, 419, 418), (441, 443, 486, 484), (387, 388, 420, 419), (443, 445, 488, 486), (388, 389, 421, 420), (445, 447, 490, 488), (389, 390, 422, 421), (447, 449, 492, 490), (390, 391, 423, 422), (449, 451, 494, 492), (391, 392, 424, 423), (451, 453, 496, 494), (392, 393, 425, 424), (453, 455, 498, 496), (393, 394, 426, 425), (455, 457, 500, 498), (394, 395, 427, 426), (457, 459, 502, 500), (395, 396, 428, 427), (459, 461, 504, 502), (396, 397, 429, 428), (461, 463, 506, 504), (436, 438, 439, 437), (438, 440, 441, 439), (440, 442, 443, 441), (442, 444, 445, 443), (444, 446, 447, 445), (446, 448, 449, 447), (448, 450, 451, 449), (450, 452, 453, 451), (452, 454, 455, 453), (454, 456, 457, 455), (456, 458, 459, 457), (458, 460, 461, 459), (460, 462, 463, 461), (462, 464, 465, 463), (464, 466, 467, 465), (466, 468, 469, 467), (468, 470, 471, 469), (470, 472, 473, 471), (472, 474, 475, 473), (474, 476, 477, 475), (476, 479, 478, 477), (480, 482, 483, 481), (482, 484, 485, 483), (484, 486, 487, 485), (486, 488, 489, 487), (488, 490, 491, 489), (490, 492, 493, 491), (492, 494, 495, 493), (494, 496, 497, 495), (496, 498, 499, 497), (498, 500, 501, 499), (500, 502, 503, 501), (502, 504, 505, 503), (504, 506, 507, 505), (506, 508, 509, 507), (508, 510, 511, 509), (510, 512, 513, 511), (512, 514, 515, 513), (514, 516, 517, 515), (516, 518, 519, 517), (518, 520, 521, 519), (520, 523, 522, 521), (377, 436, 437, 480, 481, 409), (528, 525, 526, 527, 524, 531, 532, 533, 534, 535, 536, 537, 530, 529), (542, 543, 544, 551, 550, 549, 548, 547, 546, 545, 538, 541, 540, 539), (536, 535, 549, 550), (524, 527, 541, 538), (537, 536, 550, 551), (529, 530, 544, 543), (530, 537, 551, 544), (531, 524, 538, 545), (532, 531, 545, 546), (528, 529, 543, 542), (533, 532, 546, 547), (525, 528, 542, 539), (534, 533, 547, 548), (526, 525, 539, 540), (535, 534, 548, 549), (527, 526, 540, 541), (552, 553, 554, 555, 556, 557, 558, 559, 560, 561, 562, 563, 564, 565, 566, 567, 568, 569, 570, 571, 572, 573, 574, 575, 576, 577, 578, 579, 580, 581, 582, 583), (584, 615, 614, 613, 612, 611, 610, 609, 608, 607, 606, 605, 604, 603, 602, 601, 600, 599, 598, 597, 596, 595, 594, 593, 592, 591, 590, 589, 588, 587, 586, 585), (568, 567, 599, 600), (555, 554, 586, 587), (582, 581, 613, 614), (569, 568, 600, 601), (556, 555, 587, 588), (583, 582, 614, 615), (570, 569, 601, 602), (557, 556, 588, 589), (571, 570, 602, 603), (558, 557, 589, 590), (552, 583, 615, 584), (572, 571, 603, 604), (559, 558, 590, 591), (573, 572, 604, 605), (560, 559, 591, 592), (574, 573, 605, 606), (561, 560, 592, 593), (575, 574, 606, 607), (562, 561, 593, 594), (576, 575, 607, 608), (563, 562, 594, 595), (577, 576, 608, 609), (564, 563, 595, 596), (578, 577, 609, 610), (565, 564, 596, 597), (579, 578, 610, 611), (566, 565, 597, 598), (553, 552, 584, 585), (580, 579, 611, 612), (567, 566, 598, 599), (554, 553, 585, 586), (581, 580, 612, 613), (618, 617, 616, 619), (129, 119, 619, 616), (620, 623, 622, 621), (624, 118, 119, 129, 130, 627), (626, 625, 624, 627), (620, 625, 626, 623), (630, 629, 628, 631), (628, 629, 122, 121, 120), (632, 633, 634), (637, 638, 639), (635, 633, 632, 636), (640, 638, 637, 641), (172, 187, 191, 206, 205, 203, 201, 208, 210, 213, 232, 234, 159, 158, 157, 153, 154, 156, 155, 152, 151, 150, 149, 634, 633, 173)])
me_cylinder.polygons.foreach_set('use_smooth', [True] * 441)
me_cylinder.polygons.foreach_set('material_index', [0, 0, 0, 0, 0, 0, 0, 0, 0, 0, 0, 0, 0, 0, 0, 0, 0, 0, 0, 0, 0, 0, 0, 0, 0, 0, 0, 0, 0, 0, 0, 0, 0, 0, 0, 0, 0, 0, 0, 0, 0, 0, 0, 0, 0, 0, 0, 0, 0, 0, 0, 0, 0, 0, 0, 0, 0, 0, 0, 0, 0, 0, 0, 0, 0, 0, 0, 0, 0, 0, 0, 0, 0, 0, 0, 0, 0, 0, 0, 0, 0, 0, 0, 0, 0, 0, 0, 0, 0, 0, 0, 0, 0, 0, 5, 0, 0, 0, 0, 0, 0, 0, 0, 0, 0, 0, 0, 0, 0, 0, 0, 0, 0, 0, 0, 0, 0, 0, 0, 0, 0, 0, 0, 0, 0, 0, 0, 0, 0, 0, 0, 0, 0, 0, 0, 0, 0, 0, 0, 0, 0, 0, 0, 0, 0, 0, 0, 0, 0, 0, 0, 0, 0, 0, 0, 0, 0, 0, 0, 0, 0, 0, 0, 0, 0, 0, 0, 0, 0, 0, 0, 0, 0, 0, 0, 0, 0, 0, 0, 0, 0, 0, 0, 0, 0, 0, 0, 0, 0, 0, 0, 0, 0, 0, 0, 0, 0, 0, 0, 0, 0, 0, 0, 0, 0, 0, 0, 0, 0, 0, 0, 0, 0, 0, 0, 0, 0, 0, 0, 0, 0, 0, 0, 0, 0, 0, 0, 0, 0, 0, 0, 0, 0, 0, 0, 0, 0, 0, 0, 0, 0, 0, 0, 0, 0, 0, 0, 0, 0, 0, 0, 0, 0, 0, 0, 0, 0, 0, 0, 0, 0, 0, 0, 0, 0, 0, 0, 0, 0, 0, 1, 1, 1, 1, 1, 1, 1, 1, 1, 1, 2, 2, 2, 2, 2, 2, 2, 2, 2, 2, 2, 2, 2, 2, 2, 2, 2, 2, 2, 2, 2, 2, 2, 2, 2, 2, 2, 2, 2, 2, 2, 2, 2, 2, 2, 2, 2, 2, 2, 2, 2, 2, 2, 2, 2, 2, 2, 2, 2, 2, 2, 2, 2, 2, 2, 2, 2, 2, 2, 2, 2, 2, 2, 2, 2, 2, 2, 2, 2, 2, 2, 2, 2, 2, 2, 2, 2, 2, 2, 2, 2, 2, 2, 2, 2, 2, 2, 2, 2, 2, 2, 2, 2, 2, 2, 2, 2, 2, 3, 3, 3, 3, 3, 3, 3, 3, 3, 3, 3, 3, 3, 3, 3, 3, 4, 4, 4, 4, 4, 4, 4, 4, 4, 4, 4, 4, 4, 4, 4, 4, 4, 4, 4, 4, 4, 4, 4, 4, 4, 4, 4, 4, 4, 4, 4, 4, 4, 4, 0, 0, 0, 0, 0, 0, 0, 0, 0, 0, 0, 0, 0])
_uv = me_cylinder.uv_layers.new(name='UVMap')
_uv.uv.foreach_set('vector', [0.75, 0.5, 0.75, 0.5, 0.75, 0.9999, 0.75, 1.0, 0.75, 1.0, 0.25, 0.5, 0.19, 0.5, 0.19, 1.0, 0.25, 1.0, 1.0, 0.5, 1.0, 1.0, 0.875, 1.0, 0.875, 0.5, 0.875, 0.5, 0.875, 1.0, 0.75, 1.0, 0.75, 0.5, 0.75, 0.5, 0.75, 1.0, 0.625, 1.0, 0.625, 0.5, 0.625, 0.5, 0.625, 1.0, 0.5, 1.0, 0.5, 0.5, 0.5, 0.5, 0.5, 1.0, 0.375, 1.0, 0.375, 0.5, 0.375, 0.5, 0.375, 1.0, 0.25, 1.0, 0.25, 0.5, 0.3683, 0.25, 0.3337, 0.3337, 0.3337, 0.3337, 0.3683, 0.25, 0.25, 0.5, 0.25, 1.0, 0.125, 1.0, 0.125, 0.5, 0.125, 0.5, 0.125, 1.0, 0.0, 1.0, 0.0, 0.5, 0.375, 0.5, 0.5, 0.5, 0.5, 0.5, 0.375, 0.5, 0.75, 0.5, 0.625, 0.5, 0.625, 0.5, 0.75, 0.5, 0.5, 0.5, 0.375, 0.5, 0.375, 0.5, 0.5, 0.5, 0.5, 0.5, 0.625, 0.5, 0.625, 0.5, 0.5, 0.5, 0.25, 0.5, 0.125, 0.5, 0.125, 0.5, 0.25, 0.5, 0.875, 0.5, 0.75, 0.5, 0.75, 0.5, 0.875, 0.5, 0.625, 0.5, 0.75, 0.5, 0.75, 0.5, 0.625, 0.5, 0.75, 0.5, 0.875, 0.5, 0.875, 0.5, 0.75, 0.5, 0.625, 0.5, 0.5, 0.5, 0.5, 0.5, 0.625, 0.5, 0.625, 0.5, 0.5, 0.5, 0.5, 0.5, 0.625, 0.5, 1.0, 0.5, 0.875, 0.5, 0.875, 0.5, 1.0, 0.5, 0.125, 0.5, 0.0, 0.5, 0.0, 0.5, 0.125, 0.5, 0.375, 0.5, 0.25, 0.5, 0.25, 0.5, 0.375, 0.5, 0.625, 0.5, 0.5, 0.5, 0.5, 0.5, 0.625, 0.5, 0.875, 0.5, 0.75, 0.5, 0.75, 0.5, 0.875, 0.5, 0.25, 0.5, 0.125, 0.5, 0.125, 0.5, 0.25, 0.5, 0.5, 0.5, 0.375, 0.5, 0.375, 0.5, 0.5, 0.5, 0.875, 0.5, 0.75, 0.5, 0.75, 0.5, 0.875, 0.5, 0.5, 0.5, 0.375, 0.5, 0.375, 0.5, 0.5, 0.5, 0.125, 0.5, 0.0, 0.5, 0.0, 0.5, 0.125, 0.5, 1.0, 0.5, 0.875, 0.5, 0.875, 0.5, 1.0, 0.5, 0.75, 0.5, 0.625, 0.5, 0.625, 0.5, 0.75, 0.5, 0.375, 0.5, 0.25, 0.5, 0.25, 0.5, 0.375, 0.5, 0.625, 0.5, 0.5, 0.5, 0.5, 0.5, 0.625, 0.5, 0.25, 0.5, 0.125, 0.5, 0.125, 0.5, 0.25, 0.5, 0.25, 0.5, 0.375, 0.5, 0.375, 0.5, 0.25, 0.5, 0.75, 0.5, 0.625, 0.5, 0.625, 0.5, 0.75, 0.5, 0.125, 0.5, 0.0, 0.5, 0.0, 0.5, 0.125, 0.5, 1.0, 0.5, 0.875, 0.5, 0.875, 0.5, 1.0, 0.5, 0.125, 0.5, 0.25, 0.5, 0.25, 0.5, 0.125, 0.5, 0.375, 0.5, 0.25, 0.5, 0.25, 0.5, 0.375, 0.5, 0.0, 0.5, 0.125, 0.5, 0.125, 0.5, 0.0, 0.5, 0.875, 0.5, 1.0, 0.5, 1.0, 0.5, 0.875, 0.5, 0.5, 0.5, 0.375, 0.5, 0.375, 0.5, 0.5, 0.5, 0.125, 0.5, 0.25, 0.5, 0.25, 0.5, 0.125, 0.5, 0.75, 0.5, 0.625, 0.5, 0.625, 0.5, 0.75, 0.5, 0.25, 0.5, 0.375, 0.5, 0.375, 0.5, 0.25, 0.5, 0.875, 0.5, 0.75, 0.5, 0.75, 0.5, 0.875, 0.5, 0.375, 0.5, 0.5, 0.5, 0.5, 0.5, 0.375, 0.5, 1.0, 0.5, 0.875, 0.5, 0.875, 0.5, 1.0, 0.5, 0.125, 0.5, 0.0, 0.5, 0.0, 0.5, 0.125, 0.5, 0.75, 0.49, 0.9197, 0.4197, 0.99, 0.25, 0.9197, 0.08029, 0.75, 0.01, 0.5803, 0.08029, 0.51, 0.25, 0.5803, 0.4197, 0.75, 0.5, 0.625, 0.5, 0.625, 0.5, 0.75, 0.5, 1.0, 0.5, 0.875, 0.5, 0.875, 0.5, 1.0, 0.5, 0.125, 0.5, 0.0, 0.5, 0.0, 0.5, 0.125, 0.5, 0.375, 0.5, 0.25, 0.5, 0.25, 0.5, 0.375, 0.5, 0.625, 0.5, 0.5, 0.5, 0.5, 0.5, 0.625, 0.5, 0.875, 0.5, 0.75, 0.5, 0.75, 0.5, 0.875, 0.5, 0.25, 0.5, 0.125, 0.5, 0.125, 0.5, 0.25, 0.5, 0.25, 0.5, 0.125, 0.5, 0.125, 0.5, 0.25, 0.5, 0.5, 0.5, 0.375, 0.5, 0.375, 0.5, 0.5, 0.5, 0.75, 0.5, 0.625, 0.5, 0.625, 0.5, 0.75, 0.5, 1.0, 0.5, 0.875, 0.5, 0.875, 0.5, 1.0, 0.5, 0.125, 0.5, 0.0, 0.5, 0.0, 0.5, 0.125, 0.5, 0.375, 0.5, 0.25, 0.5, 0.25, 0.5, 0.375, 0.5, 0.625, 0.5, 0.5, 0.5, 0.5, 0.5, 0.625, 0.5, 0.875, 0.5, 0.75, 0.5, 0.75, 0.5, 0.875, 0.5, 0.0, 0.5, 0.125, 0.5, 0.125, 0.5, 0.0, 0.5, 0.875, 0.5, 1.0, 0.5, 1.0, 0.5, 0.875, 0.5, 0.5, 0.5, 0.375, 0.5, 0.375, 0.5, 0.5, 0.5, 0.75, 0.5, 0.875, 0.5, 0.875, 0.5, 0.75, 0.5, 0.375, 0.5, 0.25, 0.5, 0.25, 0.5, 0.375, 0.5, 0.625, 0.5, 0.75, 0.5, 0.75, 0.5, 0.625, 0.5, 0.25, 0.5, 0.125, 0.5, 0.125, 0.5, 0.25, 0.5, 0.5, 0.5, 0.625, 0.5, 0.625, 0.5, 0.5, 0.5, 0.51, 0.25, 0.5803, 0.4197, 0.5803, 0.4197, 0.51, 0.25, 0.75, 0.49, 0.5803, 0.4197, 0.51, 0.25, 0.5803, 0.08029, 0.75, 0.01, 0.9197, 0.08029, 0.99, 0.25, 0.9197, 0.4197, 0.51, 0.25, 0.5803, 0.4197, 0.5803, 0.4197, 0.51, 0.25, 0.5803, 0.08029, 0.51, 0.25, 0.51, 0.25, 0.5803, 0.08029, 0.99, 0.25, 0.9197, 0.08029, 0.9197, 0.08029, 0.99, 0.25, 0.9197, 0.4197, 0.99, 0.25, 0.99, 0.25, 0.9197, 0.4197, 0.5803, 0.4197, 0.75, 0.49, 0.75, 0.49, 0.5803, 0.4197, 0.9197, 0.08029, 0.75, 0.01, 0.75, 0.01, 0.9197, 0.08029, 0.75, 0.49, 0.9197, 0.4197, 0.9197, 0.4197, 0.75, 0.49, 0.75, 0.01, 0.5803, 0.08029, 0.5803, 0.08029, 0.75, 0.01, 0.25, 0.3683, 0.3337, 0.3337, 0.4197, 0.4197, 0.25, 0.49, 0.3337, 0.3337, 0.3683, 0.25, 0.49, 0.25, 0.4197, 0.4197, 0.3683, 0.25, 0.3337, 0.1663, 0.4197, 0.08029, 0.49, 0.25, 0.3337, 0.1663, 0.25, 0.1317, 0.25, 0.01, 0.4197, 0.08029, 0.25, 0.1317, 0.1663, 0.1663, 0.08029, 0.08029, 0.25, 0.01, 0.1663, 0.1663, 0.1317, 0.25, 0.01, 0.25, 0.08029, 0.08029, 0.1317, 0.25, 0.1663, 0.3337, 0.08029, 0.4197, 0.01, 0.25, 0.1663, 0.3337, 0.25, 0.3683, 0.25, 0.49, 0.08029, 0.4197, 0.3337, 0.3337, 0.25, 0.3683, 0.1663, 0.3337, 0.1317, 0.25, 0.1663, 0.1663, 0.25, 0.1317, 0.3337, 0.1663, 0.3683, 0.25, 0.1663, 0.3337, 0.1317, 0.25, 0.1317, 0.25, 0.1663, 0.3337, 0.1663, 0.1663, 0.25, 0.1317, 0.25, 0.1317, 0.1663, 0.1663, 0.3337, 0.1663, 0.3683, 0.25, 0.3683, 0.25, 0.3337, 0.1663, 0.3337, 0.3337, 0.25, 0.3683, 0.25, 0.3683, 0.3337, 0.3337, 0.25, 0.3683, 0.1663, 0.3337, 0.1663, 0.3337, 0.25, 0.3683, 0.1317, 0.25, 0.1663, 0.1663, 0.1663, 0.1663, 0.1317, 0.25, 0.25, 0.1317, 0.3337, 0.1663, 0.3337, 0.1663, 0.25, 0.1317, 0.0, 0.0, 0.0, 0.0, 0.0, 0.0, 0.0, 0.0, 0.0, 0.0, 0.0, 0.0, 0.0, 0.0, 0.0, 0.0, 0.0, 0.0, 0.0, 0.0, 0.0, 0.0, 0.0, 0.0, 0.0, 0.0, 0.0, 0.0, 0.0, 0.0, 0.0, 0.0, 0.0, 0.0, 0.0, 0.0, 0.0, 0.0, 0.0, 0.0, 0.0, 0.0, 0.0, 0.0, 0.0, 0.0, 0.0, 0.0, 0.0, 0.0, 0.0, 0.0, 0.0, 0.0, 0.0, 0.0, 0.0, 0.0, 0.0, 0.0, 0.0, 0.0, 0.0, 0.0, 0.0, 0.0, 0.0, 0.0, 0.0, 0.0, 0.0, 0.0, 0.0, 0.0, 0.0, 0.0, 0.0, 0.0, 0.0, 0.0, 0.0, 0.0, 0.0, 0.0, 0.0, 0.0, 0.0, 0.0, 0.0, 0.0, 0.0, 0.0, 0.0, 0.0, 0.0, 0.0, 0.0, 0.0, 0.0, 0.0, 0.0, 0.0, 0.0, 0.0, 0.0, 0.0, 0.0, 0.0, 0.0, 0.0, 0.0, 0.0, 0.0, 0.0, 0.0, 0.0, 0.0, 0.0, 0.0, 0.0, 0.0, 0.0, 0.0, 0.0, 0.0, 0.0, 0.0, 0.0, 0.0, 0.0, 0.0, 0.0, 0.0, 0.0, 0.0, 0.0, 0.0, 0.0, 0.0, 0.0, 0.0, 0.0, 0.0, 0.0, 0.0, 0.0, 0.0, 0.0, 0.0, 0.0, 0.0, 0.0, 0.0, 0.0, 0.0, 0.0, 0.0, 0.0, 0.0, 0.0, 0.0, 0.0, 0.0, 0.0, 0.0, 0.0, 0.0, 0.0, 0.0, 0.0, 0.0, 0.0, 0.0, 0.0, 0.0, 0.0, 0.0, 0.0, 0.0, 0.0, 0.0, 0.0, 0.0, 0.0, 0.0, 0.0, 0.75, 0.01, 0.5803, 0.08029, 0.5803, 0.08029, 0.75, 0.01, 0.9197, 0.08029, 0.75, 0.01, 0.75, 0.01, 0.9197, 0.08029, 0.99, 0.25, 0.9197, 0.08029, 0.9197, 0.08029, 0.99, 0.25, 0.5803, 0.4197, 0.75, 0.49, 0.75, 0.49, 0.5803, 0.4197, 0.9197, 0.4197, 0.99, 0.25, 0.99, 0.25, 0.9197, 0.4197, 0.5803, 0.08029, 0.51, 0.25, 0.51, 0.25, 0.5803, 0.08029, 0.75, 0.01, 0.5803, 0.08029, 0.5803, 0.08029, 0.75, 0.01, 0.75, 0.49, 0.9197, 0.4197, 0.9197, 0.4197, 0.75, 0.49, 0.75, 0.49, 0.9197, 0.4197, 0.9197, 0.4197, 0.75, 0.49, 0.51, 0.25, 0.5803, 0.4197, 0.5803, 0.4197, 0.51, 0.25, 0.9197, 0.08029, 0.75, 0.01, 0.75, 0.01, 0.9197, 0.08029, 0.5803, 0.4197, 0.75, 0.49, 0.75, 0.49, 0.5803, 0.4197, 0.99, 0.25, 0.9197, 0.08029, 0.9197, 0.08029, 0.9757, 0.2155, 0.9757, 0.2155, 0.99, 0.25, 0.9197, 0.4197, 0.99, 0.25, 0.99, 0.25, 0.9759, 0.284, 0.9759, 0.284, 0.9197, 0.4197, 0.5803, 0.08029, 0.51, 0.25, 0.51, 0.25, 0.5803, 0.08029, 0.0, 0.0, 0.0, 0.0, 0.0, 0.0, 0.0, 0.0, 0.0, 0.0, 0.0, 0.0, 0.0, 0.0, 0.0, 0.0, 0.0, 0.0, 0.0, 0.0, 0.0, 0.0, 0.0, 0.0, 0.0, 0.0, 0.0, 0.0, 0.0, 0.0, 0.0, 0.0, 0.0, 0.0, 0.0, 0.0, 0.0, 0.0, 0.0, 0.0, 0.0, 0.0, 0.0, 0.0, 0.0, 0.0, 0.0, 0.0, 0.0, 0.0, 0.0, 0.0, 0.0, 0.0, 0.0, 0.0, 0.0, 0.0, 0.0, 0.0, 0.0, 0.0, 0.0, 0.0, 0.0, 0.0, 0.0, 0.0, 0.0, 0.0, 0.0, 0.0, 0.0, 0.0, 0.0, 0.0, 0.0, 0.0, 0.0, 0.0, 0.0, 0.0, 0.0, 0.0, 0.0, 0.0, 0.0, 0.0, 0.0, 0.0, 0.0, 0.0, 0.0, 0.0, 0.0, 0.0, 0.0, 0.0, 0.0, 0.0, 0.0, 0.0, 0.0, 0.0, 0.0, 0.0, 0.0, 0.0, 0.0, 0.0, 0.0, 0.0, 0.0, 0.0, 0.0, 0.0, 0.0, 0.0, 0.0, 0.0, 0.0, 0.0, 0.0, 0.0, 0.0, 0.0, 0.0, 0.0, 0.0, 0.0, 0.0, 0.0, 0.0, 0.0, 0.0, 0.0, 0.0, 0.0, 0.0, 0.0, 0.0, 0.0, 0.0, 0.0, 0.0, 0.0, 0.0, 0.0, 0.0, 0.0, 0.0, 0.0, 0.0, 0.0, 0.0, 0.0, 0.0, 0.0, 0.0, 0.0, 0.0, 0.0, 0.0, 0.0, 0.0, 0.0, 0.0, 0.0, 0.0, 0.0, 0.0, 0.0, 0.0, 0.0, 0.0, 0.0, 0.0, 0.0, 0.0, 0.0, 0.0, 0.0, 0.0, 0.0, 0.0, 0.0, 0.0, 0.0, 0.0, 0.0, 0.0, 0.0, 0.0, 0.0, 0.0, 0.0, 0.0, 0.0, 0.0, 0.0, 0.0, 0.0, 0.0, 0.0, 0.0, 0.0, 0.0, 0.0, 0.0, 0.0, 0.0, 0.0, 0.0, 0.0, 0.0, 0.0, 0.0, 0.0, 0.0, 0.0, 0.0, 0.0, 0.0, 0.0, 0.0, 0.0, 0.0, 0.0, 0.0, 0.0, 0.0, 0.0, 0.0, 0.0, 0.0, 0.0, 0.0, 0.0, 0.0, 0.0, 0.0, 0.0, 0.0, 0.0, 0.0, 0.0, 0.0, 0.0, 0.0, 0.0, 0.0, 0.0, 0.0, 0.0, 0.0, 0.0, 0.0, 0.0, 0.0, 0.0, 0.0, 0.0, 0.0, 0.0, 0.0, 0.0, 0.0, 0.0, 0.0, 0.0, 0.0, 0.0, 0.0, 0.0, 0.0, 0.0, 0.0, 0.0, 0.0, 0.0, 0.0, 0.0, 0.0, 0.0, 0.0, 0.0, 0.0, 0.0, 0.0, 0.0, 0.0, 0.0, 0.0, 0.0, 0.0, 0.0, 0.0, 0.0, 0.0, 0.0, 0.0, 0.0, 0.0, 0.0, 0.0, 0.0, 0.0, 0.0, 0.0, 0.0, 0.0, 0.0, 0.0, 0.0, 0.0, 0.0, 0.0, 0.0, 0.0, 0.0, 0.0, 0.0, 0.0, 0.0, 0.0, 0.0, 0.0, 0.0, 0.0, 0.0, 0.0, 0.0, 0.0, 0.0, 0.0, 0.0, 0.0, 0.0, 0.0, 0.0, 0.0, 0.0, 0.0, 0.0, 0.0, 0.0, 0.0, 0.0, 0.0, 0.0, 0.0, 0.0, 0.0, 0.0, 0.0, 0.0, 0.0, 0.0, 0.0, 0.0, 0.0, 0.0, 0.0, 0.0, 0.0, 0.0, 0.0, 0.0, 0.0, 0.0, 0.0, 0.0, 0.0, 0.0, 0.0, 0.0, 0.0, 0.0, 0.0, 0.0, 0.0, 0.0, 0.0, 0.0, 0.0, 0.0, 0.0, 0.0, 0.0, 0.0, 0.0, 0.0, 0.0, 0.0, 0.0, 0.0, 0.0, 0.0, 0.0, 0.0, 0.0, 0.0, 0.0, 0.0, 0.0, 0.0, 0.0, 0.0, 0.0, 0.0, 0.0, 0.0, 0.0, 0.0, 0.0, 0.0, 0.0, 0.0, 0.0, 0.0, 0.0, 0.0, 0.0, 0.0, 0.0, 0.0, 0.0, 0.0, 0.0, 0.0, 0.0, 0.0, 0.0, 0.0, 0.0, 0.0, 0.0, 0.0, 0.0, 0.0, 0.0, 0.0, 0.0, 0.0, 0.0, 0.0, 0.0, 0.0, 0.0, 0.0, 0.0, 0.0, 0.0, 0.0, 0.0, 0.0, 0.0, 0.0, 0.0, 0.0, 0.0, 0.0, 0.0, 0.0, 0.0, 0.0, 0.0, 0.0, 0.0, 0.0, 0.0, 0.0, 0.0, 0.0, 0.0, 0.0, 0.0, 0.0, 0.0, 0.0, 0.0, 0.0, 0.0, 0.0, 0.0, 0.0, 0.0, 0.0, 0.0, 0.0, 0.0, 0.0, 0.0, 0.0, 0.0, 0.0, 0.0, 0.0, 0.0, 0.0, 0.0, 0.0, 0.0, 0.0, 0.0, 0.0, 0.0, 0.0, 0.0, 0.0, 0.0, 0.0, 0.0, 0.0, 0.0, 0.0, 0.0, 0.0, 0.0, 0.0, 0.0, 0.0, 0.0, 0.0, 0.0, 0.0, 0.0, 0.0, 0.0, 0.0, 0.0, 0.0, 0.0, 0.0, 0.0, 0.0, 0.0, 0.0, 0.0, 0.0, 0.0, 0.0, 0.0, 0.0, 0.0, 0.0, 0.4562, 0.3315, 0.4618, 0.318, 0.429, 0.35, 0.3699, 0.3511, 0.3272, 0.3126, 0.3261, 0.257, 0.3671, 0.217, 0.4263, 0.2159, 0.4689, 0.2545, 0.4698, 0.2987, 0.49, 0.25, 0.49, 0.25, 0.01001, 0.25, 0.01, 0.25, 0.04375, 0.3315, 0.0, 0.0, 0.0, 0.0, 0.0, 0.0, 0.0, 0.0, 0.0, 0.0, 0.0, 0.0, 0.0, 0.0, 0.0, 0.0, 0.0, 0.0, 0.0, 0.0, 0.0, 0.0, 0.0, 0.0, 0.0, 0.0, 0.0, 0.0, 0.0, 0.0, 0.0, 0.0, 0.0, 0.0, 0.0, 0.0, 0.0, 0.0, 0.0, 0.0, 0.0, 0.0, 0.0, 0.0, 0.0, 0.0, 0.0, 0.0, 0.0, 0.0, 0.0, 0.0, 0.0, 0.0, 0.0, 0.0, 0.0, 0.0, 0.0, 0.0, 0.0, 0.0, 0.0, 0.0, 0.0, 0.0, 0.0, 0.0, 0.0, 0.0, 0.0, 0.0, 0.0, 0.0, 0.0, 0.0, 0.0, 0.0, 0.0, 0.0, 0.0, 0.0, 0.0, 0.0, 0.0, 0.0, 0.0, 0.0, 0.0, 0.0, 0.0, 0.0, 0.0, 0.0, 0.0, 0.0, 0.0, 0.0, 0.0, 0.0, 0.0, 0.0, 0.0, 0.0, 0.0, 0.0, 0.0, 0.0, 0.0, 0.0, 0.0, 0.0, 0.0, 0.0, 0.0, 0.0, 0.0, 0.0, 0.0, 0.0, 0.0, 0.0, 0.0, 0.0, 0.0, 0.0, 0.0, 0.0, 0.0, 0.0, 0.0, 0.0, 0.0, 0.0, 0.0, 0.0, 0.0, 0.0, 0.0, 0.0, 0.0, 0.0, 0.0, 0.0, 0.0, 0.0, 0.0, 0.0, 0.0, 0.0, 0.0, 0.0, 0.0, 0.0, 0.25, 0.5, 0.25, 0.5, 0.25, 1.0, 0.25, 1.0, 0.25, 0.8109, 0.0, 0.0, 0.0, 0.0, 0.0, 0.0, 0.0, 0.0, 0.5438, 0.3315, 0.51, 0.25, 0.51, 0.25, 0.99, 0.25, 0.99, 0.25, 0.9562, 0.3315, 0.0, 0.0, 0.0, 0.0, 0.0, 0.0, 0.0, 0.0, 0.0, 0.0, 0.0, 0.0, 0.0, 0.0, 0.0, 0.0, 0.0, 0.0, 0.0, 0.0, 0.0, 0.0, 0.0, 0.0, 0.0, 0.0, 0.0, 0.0, 0.0, 0.0, 0.0, 0.0, 0.81, 0.5, 0.75, 0.5, 0.75, 1.0, 0.7859, 1.0, 0.7859, 0.9974, 0.8001, 0.9974, 0.8001, 1.0, 0.81, 1.0, 0.0, 0.0, 0.0, 0.0, 0.0, 0.0, 0.0, 0.0, 0.0, 0.0, 0.0, 0.0, 0.0, 0.0, 0.0, 0.0, 0.0, 0.0, 0.0, 0.0, 0.0, 0.0, 0.0, 0.0, 0.9757, 0.2155, 0.9759, 0.284, 0.99, 0.25, 0.0, 0.0, 0.0, 0.0, 0.0, 0.0, 0.0, 0.0, 0.0, 0.0, 0.0, 0.0, 0.0, 0.0, 0.0, 0.0, 0.0, 0.0, 0.0, 0.0, 0.0, 0.0, 0.0, 0.0, 0.0, 0.0, 0.0, 0.0, 0.0, 0.0, 0.0, 0.0, 0.0, 0.0, 0.0, 0.0, 0.0, 0.0, 0.0, 0.0, 0.0, 0.0, 0.0, 0.0, 0.0, 0.0, 0.0, 0.0, 0.0, 0.0, 0.0, 0.0, 0.0, 0.0, 0.0, 0.0, 0.0, 0.0, 0.0, 0.0, 0.0, 0.0, 0.0, 0.0, 0.0, 0.0, 0.0, 0.0, 0.0, 0.0, 0.0, 0.0, 0.0, 0.0, 0.0, 0.0, 0.0, 0.0, 0.0, 0.0, 0.0, 0.0, 0.0, 0.0, 0.0, 0.0, 0.0, 0.0, 0.0, 0.0, 0.0, 0.0, 0.0, 0.0, 0.0, 0.0, 0.0, 0.0, 0.0, 0.0, 0.0, 0.0, 0.0, 0.0, 0.0, 0.0, 0.0, 0.0, 0.0, 0.0, 0.0, 0.0, 0.0, 0.0, 0.0, 0.0, 0.0, 0.0, 0.0, 0.0, 0.0, 0.0, 0.0, 0.0, 0.0, 0.0, 0.0, 0.0, 0.0, 0.0, 0.0, 0.0, 0.0, 0.0, 0.0, 0.0, 0.0, 0.0, 0.0, 0.0, 0.0, 0.0, 0.0, 0.0, 0.0, 0.0, 0.0, 0.0, 0.0, 0.0, 0.0, 0.0, 0.0, 0.0, 0.0, 0.0, 0.0, 0.0, 0.0, 0.0, 0.0, 0.0, 0.0, 0.0, 0.0, 0.0, 0.0, 0.0, 0.0, 0.0, 0.0, 0.0, 0.0, 0.0, 0.0, 0.0, 0.0, 0.0, 0.0, 0.0, 0.0, 0.0, 0.0, 0.0, 0.0, 0.0, 0.0, 0.0, 0.0, 0.0, 0.0, 0.0, 0.0, 0.0, 0.0, 0.0, 0.0, 0.0, 0.0, 0.0, 0.0, 0.0, 0.0, 0.0, 0.0, 0.0, 0.0, 0.0, 0.0, 0.0, 0.0, 0.0, 0.0, 0.0, 0.0, 0.0, 0.0, 0.0, 0.0, 0.0, 0.0, 0.0, 0.0, 0.0, 0.0, 0.0, 0.0, 0.0, 0.0, 0.0, 0.0, 0.0, 0.0, 0.0, 0.0, 0.0, 0.0, 0.0, 0.0, 0.0, 0.0, 0.0, 0.0, 0.0, 0.0, 0.0, 0.0, 0.0, 0.0, 0.0, 0.0, 0.0, 0.0, 0.0, 0.0, 0.0, 0.0, 0.0, 0.0, 0.0, 0.0, 0.0, 0.0, 0.0, 0.0, 0.0, 0.0, 0.0, 0.0, 0.0, 0.0, 0.0, 0.0, 0.0, 0.0, 0.0, 0.0, 0.0, 0.0, 0.0, 0.0, 0.0, 0.0, 0.0, 0.0, 0.0, 0.0, 0.0, 0.0, 0.0, 0.0, 0.0, 0.0, 0.0, 0.0, 0.0, 0.0, 0.0, 0.0, 0.0, 0.0, 0.0, 0.0, 0.0, 0.0, 0.0, 0.0, 0.0, 0.0, 0.0, 0.0, 0.0, 0.0, 0.0, 0.0, 0.0, 0.0, 0.0, 0.0, 0.0, 0.0, 0.0, 0.0, 0.0, 0.0, 0.0, 0.0, 0.0, 0.0, 0.0, 0.0, 0.0, 0.0, 0.0, 0.0, 0.0, 0.0, 0.0, 0.0, 0.0, 0.0, 0.0, 0.0, 0.0, 0.0, 0.0, 0.0, 0.0, 0.0, 0.0, 0.0, 0.0, 0.0, 0.0, 0.0, 0.0, 0.0, 0.0, 0.0, 0.0, 0.0, 0.0, 0.0, 0.0, 0.0, 0.0, 0.0, 0.0, 0.0, 0.0, 0.0, 0.0, 0.0, 0.0, 0.0, 0.0, 0.0, 0.0, 0.0, 0.0, 0.0, 0.0, 0.0, 0.0, 0.0, 0.0, 0.0, 0.0, 0.0, 0.0, 0.0, 0.0, 0.0, 0.0, 0.0, 0.0, 0.0, 0.0, 0.0, 0.0, 0.0, 0.0, 0.0, 0.0, 0.0, 0.0, 0.0, 0.0, 0.0, 0.0, 0.0, 0.0, 0.0, 0.0, 0.0, 0.0, 0.0, 0.0, 0.0, 0.0, 0.0, 0.0, 0.0, 0.0, 0.0, 0.0, 0.0, 0.0, 0.0, 0.0, 0.0, 0.0, 0.0, 0.0, 0.0, 0.0, 0.0, 0.0, 0.0, 0.0, 0.0, 0.0, 0.0, 0.0, 0.0, 0.0, 0.0, 0.0, 0.0, 0.0, 0.0, 0.0, 0.0, 0.0, 0.0, 0.0, 0.0, 0.0, 0.0, 0.0, 0.0, 0.0, 0.0, 0.0, 0.0, 0.0, 0.0, 0.0, 0.0, 0.0, 0.0, 0.0, 0.0, 0.0, 0.0, 0.0, 0.0, 0.0, 0.0, 0.0, 0.0, 0.0, 0.0, 0.0, 0.0, 0.0, 0.0, 0.0, 0.0, 0.0, 0.0, 0.0, 0.0, 0.0, 0.0, 0.0, 0.0, 0.0, 0.0, 0.0, 0.0, 0.0, 0.0, 0.0, 0.0, 0.0, 0.0, 0.0, 1.0, 0.5, 1.0, 1.0, 0.875, 1.0, 0.875, 0.5, 0.875, 0.5, 0.875, 1.0, 0.75, 1.0, 0.75, 0.5, 0.75, 0.5, 0.75, 1.0, 0.625, 1.0, 0.625, 0.5, 0.625, 0.5, 0.625, 1.0, 0.5, 1.0, 0.5, 0.5, 0.5, 0.5, 0.5, 1.0, 0.375, 1.0, 0.375, 0.5, 0.375, 0.5, 0.375, 1.0, 0.25, 1.0, 0.25, 0.5, 0.4197, 0.4197, 0.25, 0.49, 0.08029, 0.4197, 0.01, 0.25, 0.08029, 0.08029, 0.25, 0.01, 0.4197, 0.08029, 0.49, 0.25, 0.25, 0.5, 0.25, 1.0, 0.125, 1.0, 0.125, 0.5, 0.125, 0.5, 0.125, 1.0, 0.0, 1.0, 0.0, 0.5, 0.75, 0.49, 0.9197, 0.4197, 0.99, 0.25, 0.9197, 0.08029, 0.75, 0.01, 0.5803, 0.08029, 0.51, 0.25, 0.5803, 0.4197, 0.0, 0.0, 0.0, 0.0, 0.0, 0.0, 0.0, 0.0, 0.0, 0.0, 0.0, 0.0, 0.0, 0.0, 0.0, 0.0, 0.0, 0.0, 0.0, 0.0, 0.0, 0.0, 0.0, 0.0, 0.0, 0.0, 0.0, 0.0, 0.0, 0.0, 0.0, 0.0, 0.0, 0.0, 0.0, 0.0, 0.0, 0.0, 0.0, 0.0, 0.0, 0.0, 0.0, 0.0, 0.0, 0.0, 0.0, 0.0, 0.0, 0.0, 0.0, 0.0, 0.0, 0.0, 0.0, 0.0, 0.0, 0.0, 0.0, 0.0, 0.0, 0.0, 0.0, 0.0, 0.0, 0.0, 0.0, 0.0, 0.0, 0.0, 0.0, 0.0, 0.0, 0.0, 0.0, 0.0, 0.0, 0.0, 0.0, 0.0, 0.0, 0.0, 0.0, 0.0, 0.0, 0.0, 0.0, 0.0, 0.0, 0.0, 0.0, 0.0, 0.0, 0.0, 0.0, 0.0, 0.0, 0.0, 0.0, 0.0, 0.0, 0.0, 0.0, 0.0, 0.0, 0.0, 0.0, 0.0, 0.0, 0.0, 0.0, 0.0, 0.0, 0.0, 0.0, 0.0, 0.0, 0.0, 0.0, 0.0, 0.0, 0.0, 0.0, 0.0, 0.0, 0.0, 0.0, 0.0, 0.0, 0.0, 0.0, 0.0, 0.0, 0.0, 0.0, 0.0, 0.0, 0.0, 0.0, 0.0, 0.0, 0.0, 0.0, 0.0, 0.0, 0.0, 0.0, 0.0, 0.0, 0.0, 0.0, 0.0, 0.0, 0.0, 0.0, 0.0, 0.0, 0.0, 0.0, 0.0, 0.0, 0.0, 0.0, 0.0, 0.0, 0.0, 0.0, 0.0, 0.0, 0.0, 0.0, 0.0, 0.0, 0.0, 0.0, 0.0, 0.0, 0.0, 0.0, 0.0, 0.0, 0.0, 0.0, 0.0, 0.0, 0.0, 0.0, 0.0, 0.0, 0.0, 0.0, 0.0, 0.0, 0.0, 0.0, 0.0, 0.0, 0.0, 0.0, 0.0, 0.0, 0.0, 0.0, 0.0, 0.0, 0.0, 0.0, 0.0, 0.0, 0.0, 0.0, 0.0, 0.0, 0.0, 0.0, 0.0, 0.0, 0.0, 0.0, 0.0, 0.0, 0.0, 0.0, 0.0, 0.0, 0.0, 0.0, 0.0, 0.0, 0.0, 0.0, 0.0, 0.0, 0.0, 0.0, 0.0, 0.0, 0.0, 0.0, 0.0, 0.0, 0.0, 0.0, 0.0, 0.0, 0.0, 0.0, 0.0, 0.0, 0.0, 0.0, 0.0, 0.0, 0.0, 0.0, 0.0, 0.0, 0.0, 0.0, 0.0, 0.0, 0.0, 0.0, 0.0, 0.0, 0.0, 0.0, 0.0, 0.0, 0.0, 0.0, 0.0, 0.0, 0.0, 0.0, 0.0, 0.0, 0.0, 0.0, 0.0, 0.0, 0.0, 0.0, 0.0, 0.0, 0.0, 0.0, 0.0, 0.0, 0.0, 0.0, 0.0, 0.0, 0.0, 0.0, 0.0, 0.0, 0.0, 0.0, 0.0, 0.0, 0.0, 0.0, 0.0, 0.0, 0.0, 0.0, 0.0, 0.0, 0.0, 0.0, 0.0, 0.0, 0.0, 0.0, 0.0, 0.0, 0.0, 0.0, 0.0, 0.0, 0.0, 0.0, 0.0, 0.0, 0.0, 0.0, 0.0, 0.0, 0.0, 0.0, 0.0, 0.0, 0.0, 0.0, 0.0, 0.0, 0.0, 0.0, 0.0, 0.0, 0.0, 0.0, 0.0, 0.0, 0.0, 0.0, 0.0, 0.0, 0.0, 0.0, 0.0, 0.0, 0.0, 0.0, 0.0, 0.0, 0.0, 0.0, 0.0, 0.0, 0.0, 0.0, 0.0, 0.0, 0.0, 0.0, 0.0, 0.0, 0.0, 0.0, 0.0, 0.0, 0.0, 0.0, 0.0, 0.0, 0.0, 0.0, 0.0, 0.0, 0.0, 0.0, 0.0, 0.0, 0.0, 0.0, 0.0, 0.0, 0.0, 0.0, 0.0, 0.0, 0.0, 0.0, 0.0, 0.0, 0.0, 0.0, 0.0, 0.0, 0.0, 0.0, 0.0, 0.0, 0.0, 0.0, 0.0, 0.0, 0.0, 0.0, 0.0, 0.0, 0.0, 0.0, 0.0, 0.0, 0.0, 0.0, 0.0, 0.0, 0.0, 0.0, 0.0, 0.0, 0.0, 0.0, 0.0, 0.0, 0.0, 0.0, 0.0, 0.0, 0.0, 0.0, 0.0, 0.0, 0.0, 0.0, 0.0, 0.0, 0.0, 0.0, 0.0, 0.0, 0.0, 0.0, 0.0, 0.0, 0.0, 0.0, 0.0, 0.0, 0.0, 0.0, 0.0, 0.0, 0.0, 0.0, 0.0, 0.0, 0.0, 0.0, 0.0, 0.0, 0.0, 0.0, 0.0, 0.0, 0.0, 0.0, 0.0, 0.0, 0.0, 0.0, 0.0, 0.0, 0.0, 0.0, 0.0, 0.0, 0.0, 0.0, 0.0, 0.0, 0.0, 0.0, 0.0, 0.0, 0.0, 0.0, 0.0, 0.0, 0.0, 0.0, 0.0, 0.0, 0.0, 0.0, 0.0, 0.0, 0.0, 0.0, 0.0, 0.0, 0.0, 0.0, 0.0, 0.0, 0.0, 0.0, 0.0, 0.0, 0.0, 0.0, 0.0, 0.0, 0.0, 0.0, 0.0, 0.0, 0.0, 0.0, 0.0, 0.0, 0.0, 0.0, 0.0, 0.0, 0.0, 0.0, 0.0, 0.0, 0.0, 0.0, 0.0, 0.0, 0.0, 0.0, 0.0, 0.0, 0.0, 0.0, 0.0, 0.0, 0.0, 0.0, 0.0, 0.0, 0.0, 0.0, 0.0, 0.0, 0.0, 0.0, 0.0, 0.0, 0.0, 0.0, 0.0, 0.0, 0.0, 0.0, 0.0, 0.0, 0.0, 0.0, 0.0, 0.0, 0.0, 0.0, 0.0, 0.0, 0.0, 0.0, 0.0, 0.0, 0.0, 0.0, 0.0, 0.0, 0.0, 0.0, 0.0, 0.0, 0.0, 0.0, 0.0, 0.0, 0.0, 0.0, 0.0, 0.0, 0.0, 0.0, 0.0, 0.0, 0.0, 0.0, 0.0, 0.0, 0.0, 0.0, 0.0, 0.0, 0.0, 0.0, 0.0, 0.0, 0.0, 0.0, 0.0, 0.0, 0.0, 0.0, 0.0, 0.0, 0.0, 0.0, 0.0, 0.0, 0.0, 0.0, 0.0, 0.0, 0.0, 0.0, 0.0, 0.0, 0.0, 0.0, 0.0, 0.0, 0.0, 0.0, 0.0, 0.0, 0.0, 0.0, 0.0, 0.0, 0.0, 0.0, 0.0, 0.0, 0.0, 0.0, 0.0, 0.0, 0.0, 0.0, 0.0, 0.0, 0.0, 0.0, 0.0, 0.0, 0.0, 0.0, 0.0, 0.0, 0.0, 0.0, 0.0, 0.0, 0.0, 0.0, 0.0, 0.0, 0.0, 0.0, 0.0, 0.0, 0.0, 0.0, 0.0, 0.0, 0.0, 0.0, 0.0, 0.0, 0.0, 0.0, 0.0, 0.0, 0.0, 0.0, 0.0, 0.0, 0.0, 0.0, 0.0, 0.0, 0.0, 0.0, 0.0, 0.0, 0.0, 0.0, 0.0, 0.0, 0.0, 0.0, 0.0, 0.0, 0.0, 0.0, 0.0, 0.0, 0.0, 0.0, 0.0, 0.0, 0.0, 0.0, 0.0, 0.0, 0.0, 0.0, 0.0, 0.0, 0.0, 0.0, 0.0, 0.0, 0.0, 0.0, 0.0, 0.0, 0.0, 0.0, 0.0, 0.0, 0.0, 0.0, 0.0, 0.0, 0.0, 0.0, 0.0, 0.0, 0.0, 0.0, 0.0, 0.0, 0.0, 0.0, 0.0, 0.0, 0.0, 0.0, 0.0, 0.0, 0.0, 0.0, 0.0, 0.0, 0.0, 0.0, 0.0, 0.0, 0.0, 0.0, 0.0, 0.0, 0.0, 0.0, 0.0, 0.0, 0.0, 0.0, 0.0, 0.0, 0.0, 0.0, 0.0, 0.0, 0.0, 0.0, 0.0, 0.0, 0.0, 0.0, 0.0, 0.0, 0.0, 0.0, 0.0, 0.0, 0.0, 0.0, 0.0, 0.0, 0.0, 0.0, 0.0, 0.0, 0.0, 0.0, 0.0, 0.0, 0.0, 0.0, 0.0, 0.0, 0.0, 0.0, 0.0, 0.0, 0.0, 0.0, 0.0, 0.0, 0.0, 0.0, 0.0, 0.0, 0.0, 0.0, 0.0, 0.0, 0.0, 0.0, 0.0, 0.0, 0.0, 0.0, 0.0, 0.0, 0.0, 0.0, 0.0, 0.0, 0.0, 0.0, 0.0, 0.0, 0.0, 0.0, 0.0, 0.0, 0.0, 0.0, 0.0, 0.0, 0.0, 0.0, 0.0, 0.0, 0.0, 0.0, 0.0, 0.0, 0.0, 0.0, 0.0, 0.0, 0.0, 0.0, 0.0, 0.0, 0.0, 0.0, 0.0, 0.0, 0.0, 0.0, 0.0, 0.0, 0.0, 0.0, 0.0, 0.0, 0.0, 0.0, 0.0, 0.0, 0.0, 0.0, 0.0, 0.0, 0.0, 0.0, 0.0, 0.0, 0.0, 0.0, 0.0, 0.0, 0.0, 0.0, 0.0, 0.0, 0.0, 0.0, 0.0, 0.0, 0.0, 0.0, 0.0, 0.0, 0.0, 0.0, 0.0, 0.0, 0.0, 0.0, 0.0, 0.0, 0.0, 0.0, 0.0, 0.0, 0.0, 0.0, 0.0, 0.0, 0.0, 0.0, 0.0, 0.0, 0.0, 0.0, 0.0, 0.0, 0.0, 0.0, 0.0, 0.0, 0.0, 0.0, 0.0, 0.0, 0.0, 0.0, 0.0, 0.0, 0.0, 0.0, 0.0, 0.0, 0.0, 0.0, 0.0, 0.0, 0.0, 0.0, 0.0, 0.0, 0.0, 0.0, 0.0, 0.0, 0.0, 0.0, 0.0, 0.0, 0.0, 0.0, 0.0, 0.0, 0.0, 0.0, 0.0, 0.0, 0.0, 0.0, 0.0, 0.0, 0.0, 0.0, 0.0, 0.0, 0.0, 0.0, 0.0, 0.0, 0.0, 0.0, 0.0, 0.0, 0.0, 0.0, 0.0, 0.0, 0.0, 0.0, 0.0, 0.0, 0.0, 0.0, 0.0, 0.0, 0.0, 0.0, 0.0, 0.0, 0.0, 0.0, 0.0, 0.0, 0.0, 0.0, 0.0, 0.0, 0.0, 0.0, 0.0, 0.0, 0.0, 0.0, 0.0, 0.0, 0.0, 0.0, 0.0, 0.0, 0.0, 0.0, 0.0, 0.0, 0.0, 0.0, 0.0, 0.0, 0.0, 0.0, 0.0, 0.0, 0.0, 0.0, 0.0, 0.0, 0.0, 0.0, 0.0, 0.0, 0.0, 0.0, 0.0, 0.0, 0.0, 0.0, 0.0, 0.0, 0.0, 0.0, 0.0, 0.0, 0.0, 0.0, 0.0, 0.0, 0.0, 0.0, 0.0, 0.0, 0.0, 0.0, 0.0, 0.0, 0.0, 0.0, 0.0, 0.0, 0.0, 0.0, 0.0, 0.0, 0.0, 0.0, 0.0, 0.0, 0.0, 0.0, 0.0, 0.0, 0.0, 0.0, 0.0, 0.0, 0.0, 0.0, 0.0, 0.0, 0.0, 0.0, 0.0, 0.0, 0.0, 0.0, 0.0, 0.0, 0.0, 0.0, 0.0, 0.0, 0.0, 0.0, 0.0, 0.0, 0.0, 0.0, 0.0, 0.0, 0.0, 0.0, 0.0, 0.0, 0.0, 0.0, 0.0, 0.0, 0.0, 0.0, 0.0, 0.0, 0.0, 0.0, 0.0, 0.0, 0.0, 0.0, 0.0, 0.0, 0.0, 0.0, 0.0, 0.0, 0.0, 0.0, 0.0, 0.0, 0.0, 0.0, 0.0, 0.0, 0.0, 0.0, 0.0, 0.0, 0.0, 0.0, 0.0, 0.0, 0.0, 0.0, 0.0, 0.0, 0.0, 0.0, 0.0, 0.0, 0.0, 0.0, 0.0, 0.0, 0.0, 0.0, 0.0, 0.0, 0.0, 0.0, 0.0, 0.0, 0.0, 0.0, 0.0, 0.0, 0.0, 0.0, 0.0, 0.0, 0.0, 0.0, 0.0, 0.0, 0.0, 0.0, 0.0, 0.0, 0.0, 0.0, 0.0, 0.0, 0.0, 0.0, 0.0, 0.0, 0.0, 0.0, 0.0, 0.0, 0.0, 0.0, 0.0, 0.0, 0.0, 0.0, 0.0, 0.0, 0.0, 0.0, 0.0, 0.0, 0.0, 0.0, 0.0, 0.0, 0.0, 0.0, 0.0, 0.0, 0.0, 0.0, 0.0, 0.0, 0.0, 0.0, 0.0, 0.0, 0.0, 0.0, 0.0, 0.0, 0.0, 0.0, 0.0, 0.0, 0.0, 0.0, 0.0, 0.0, 0.0, 0.0, 0.0, 0.0, 0.0, 0.0, 0.0, 0.0, 0.0, 0.0, 0.0, 0.0, 0.0, 0.0, 0.0, 0.0, 0.0, 0.0, 0.0, 0.0, 0.0, 0.0, 0.0, 0.0, 0.0, 0.0, 0.0, 0.0, 0.0, 0.0, 0.0, 0.0, 0.0, 0.0, 0.0, 0.0, 0.0, 0.0, 0.0, 0.0, 0.0, 0.0, 0.0, 0.0, 0.0, 0.0, 0.0, 0.0, 0.0, 0.0, 0.0, 0.0, 0.0, 0.0, 0.0, 0.0, 0.0, 0.0, 0.0, 0.0, 0.0, 0.0, 0.0, 0.0, 0.0, 0.0, 0.0, 0.0, 0.0, 0.0, 0.0, 0.0, 0.0, 0.0, 0.0, 0.0, 0.0, 0.0, 0.0, 0.0, 0.0, 0.0, 0.0, 0.0, 0.0, 0.0, 0.0, 0.0, 0.0, 0.0, 0.0, 0.0, 0.0, 0.0, 0.0, 0.0, 0.0, 0.0, 0.0, 0.0, 0.0, 0.0, 0.0, 0.0, 0.0, 0.0, 0.0, 0.0, 0.0, 0.0, 0.0, 0.0, 0.0, 0.0, 0.0, 0.0, 0.0, 0.0, 0.0, 0.0, 0.0, 0.0, 0.0, 0.0, 0.0, 0.0, 0.0, 0.0, 0.0, 0.0, 0.0, 0.0, 0.0, 0.0, 0.0, 0.0, 0.0, 0.0, 0.0, 0.0, 0.0, 0.0, 0.0, 0.0, 0.0, 0.0, 0.0, 0.0, 0.0, 0.0, 0.0, 0.0, 0.0, 0.0, 0.0, 0.0, 0.0, 0.0, 0.0, 0.0, 0.0, 0.0, 0.0, 0.0, 0.0, 0.0, 0.0, 0.0, 0.0, 0.0, 0.0, 0.0, 0.0, 0.0, 0.0, 0.0, 0.0, 0.0, 0.0, 0.0, 0.0, 0.0, 0.0, 0.0, 0.0, 0.0, 0.0, 0.0, 0.0, 0.0, 0.0, 0.0, 0.0, 0.0, 0.0, 0.0, 0.0, 0.0, 0.0, 0.0, 0.0, 0.0, 0.0, 0.0, 0.0, 0.0, 0.0, 0.0, 0.0, 0.0, 0.0, 0.0, 0.0, 0.0, 0.0, 0.0, 0.0, 0.0, 0.0, 0.0, 0.0, 0.0, 0.0, 0.0, 0.0, 0.0, 0.0, 0.0, 0.0, 0.0, 0.0, 0.0, 0.0, 0.0, 0.0, 0.0, 0.0, 0.0, 0.0, 0.0, 0.0, 0.0, 0.0, 0.0, 0.0, 0.0, 0.0, 0.0, 0.0, 0.0, 0.0, 0.0, 0.0, 0.0, 0.0, 0.0, 0.0, 0.0, 0.0, 0.0, 0.0, 0.0, 0.0, 0.0, 0.0, 0.0, 0.0, 0.0, 0.0, 0.0, 0.0, 0.0, 0.0, 0.0, 0.0, 0.0, 0.0, 0.0, 0.0, 0.0, 0.0, 0.0, 0.0, 0.0, 0.0, 0.0, 0.0, 0.0, 0.0, 0.0, 0.0, 0.0, 0.0, 0.0, 0.0, 0.0, 0.0, 0.0, 0.0, 0.0, 0.0, 0.0, 0.0, 0.0, 0.0, 0.0, 0.0, 0.0, 0.0, 0.0, 0.0, 0.0, 0.0, 0.0, 0.0, 0.0, 0.0, 0.0, 0.0, 0.0, 0.0, 0.0, 0.0, 0.0, 0.0, 0.0, 0.0, 0.0, 0.0, 0.0, 0.0, 0.0, 0.0, 0.0, 0.0, 0.0, 0.0, 0.0, 0.0, 0.0, 0.0, 0.0, 0.0, 0.0, 0.0, 0.0, 0.0, 0.0, 0.0, 0.0, 0.0, 0.0, 0.0, 0.0, 0.0, 0.0, 0.0, 0.0, 0.0, 0.0, 0.0, 0.0, 0.0, 0.0, 0.0, 0.0, 0.0, 0.0, 0.0, 0.0, 0.0, 0.0, 0.0, 0.0, 0.0, 0.0, 0.0, 0.0, 0.0, 0.0, 0.0, 0.0, 0.0, 0.0, 0.0, 0.0, 0.0, 0.0, 0.0, 0.0, 0.0, 0.0, 0.0, 0.0, 0.0, 0.0, 0.0, 0.0, 0.0, 0.0, 0.0, 0.0, 0.0, 0.0, 0.0, 0.0, 0.0, 0.0, 0.0, 0.0, 0.0, 0.0, 0.0, 0.0, 0.0, 0.0, 0.0, 0.0, 0.0, 0.0, 0.0, 0.0, 0.0, 0.0, 0.0, 0.0, 0.0, 0.0, 0.0, 0.0, 0.0, 0.0, 0.0, 0.0, 0.0, 0.0, 0.0, 0.0, 0.0, 0.0, 0.0, 0.0, 0.0, 0.0, 0.0, 0.0, 0.0, 0.0, 0.0, 0.0, 0.0, 0.0, 0.0, 0.0, 0.0, 0.0, 0.0, 0.0, 0.0, 0.0, 0.0])
me_cylinder.materials.append(mat_silver)
me_cylinder.materials.append(mat_caseholder)
me_cylinder.materials.append(mat_grip)
me_cylinder.materials.append(mat_trigger)
me_cylinder.materials.append(mat_hammer)
me_cylinder.materials.append(mat_hole)
me_cylinder.use_remesh_fix_poles = True
me_cylinder.use_remesh_preserve_attributes = False
me_cylinder.update()

# ---- objects
ob_revolver = bpy.data.objects.new('Revolver', me_cylinder)

# ---- transforms, parenting, visibility, modifiers, constraints
ob_revolver.location = (0.2307, 0.004509, 0.6885)
ob_revolver.rotation_euler = (-1.344e-07, -1.571, 0.0)
ob_revolver.scale = (1.0, 1.279, 1.0)
_m = ob_revolver.modifiers.new('Auto Smooth', 'NODES')
_m.node_group = ng_auto_smooth
_gi = [s.identifier for s in ng_auto_smooth.interface.items_tree if s.item_type == 'SOCKET' and s.in_out == 'INPUT']
_m[_gi[1]] = 0.7522  # Angle

# ---- collection membership
col_collection.objects.link(ob_revolver)

# ---- scene / render settings (as saved in the file)
scene.frame_start = 1; scene.frame_end = 250; scene.frame_set(15)
scene.render.engine = 'BLENDER_EEVEE_NEXT'
scene.cycles.sampling_pattern = 'TABULATED_SOBOL'
scene.cycles.use_light_tree = False
scene.view_settings.view_transform = 'Filmic'
bpy.context.view_layer.update()

# ---- added for rendering (the .blend has no active camera and no usable light): camera, sun
cam_auto = bpy.data.cameras.new('AutoCamera')
cam_auto.lens = 50.0
cam_auto.sensor_width = 36.0
cam_auto.clip_end = 1000.0
ob_auto_camera = bpy.data.objects.new('AutoCamera', cam_auto)
scene.collection.objects.link(ob_auto_camera)
ob_auto_camera.location = (5.68973, -6.75956, 4.72838)
ob_auto_camera.rotation_euler = (1.09748, -7.21219e-08, 0.694738)
scene.camera = ob_auto_camera
light_auto_sun = bpy.data.lights.new('AutoSun', 'SUN')
light_auto_sun.energy = 3.0
light_auto_sun.angle = 0.0523599
ob_auto_sun = bpy.data.objects.new('AutoSun', light_auto_sun)
scene.collection.objects.link(ob_auto_sun)
ob_auto_sun.rotation_euler = (0.872665, 0.174533, 0.523599)
bpy.context.view_layer.update()
